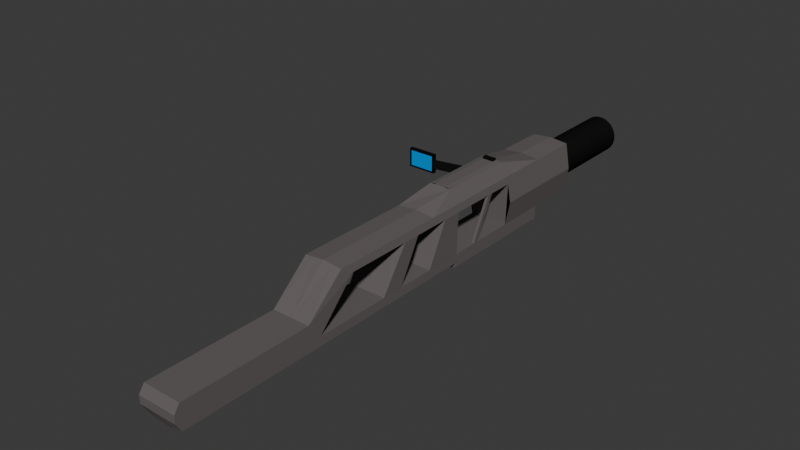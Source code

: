 # Source: GravityGun.blend  (saved by Blender 4.0.36; exported with 4.5.12 LTS)
import bpy
from mathutils import Matrix  # noqa: F401  (used for matrix-valued properties, if any)

bpy.ops.wm.read_factory_settings(use_empty=True)
scene = bpy.context.scene
scene.name = 'Scene'

# ---- collections
col_collection = bpy.data.collections.new('Collection'); scene.collection.children.link(col_collection)

# ---- materials (node trees are filled in below, after node groups)
mat_base = bpy.data.materials.new('Base')
mat_base.use_transparent_shadow = False
mat_base.diffuse_color = (0.1413, 0.1255, 0.1243, 1.0)
mat_display = bpy.data.materials.new('Display')
mat_display.use_transparent_shadow = False
mat_display.diffuse_color = (0.0, 0.3092, 0.8003, 1.0)
mat_secondary = bpy.data.materials.new('Secondary')
mat_secondary.use_transparent_shadow = False
mat_secondary.diffuse_color = (0.007981, 0.007981, 0.007981, 1.0)

# ---- material node trees

# ---- world
world_world = bpy.data.worlds.new('World'); scene.world = world_world
world_world.use_nodes = True; world_world.node_tree.nodes.clear()
_N = world_world.node_tree.nodes; _L = world_world.node_tree.links
n0 = _N.new('ShaderNodeOutputWorld'); n0.name = 'World Output'; n0.location = (300, 300)
n1 = _N.new('ShaderNodeBackground'); n1.name = 'Background'; n1.location = (10, 300)
n1.inputs[0].default_value = (0.05088, 0.05088, 0.05088, 1.0)
_L.new(n1.outputs[0], n0.inputs[0])
n0.is_active_output = True
world_world.color = (0.05088, 0.05088, 0.05088)
world_world.use_sun_shadow = False
world_world.sun_shadow_jitter_overblur = 0.0

# ---- meshes
me_cube_002 = bpy.data.meshes.new('Cube.002')
me_cube_002.from_pydata([(0.8082, -0.08733, -0.8841), (0.8082, -0.08733, 0.9348), (0.8082, 1.262, -0.8841), (0.8082, 1.262, 0.9348), (0.0, 2.558, 0.6973), (0.0, 1.292, 0.6973), (0.1566, 2.558, 0.6839), (0.1566, 1.292, 0.6839), (0.3071, 2.558, 0.6442), (0.3071, 1.292, 0.6442), (0.4458, 2.558, 0.5798), (0.4458, 1.292, 0.5798), (0.5674, 2.558, 0.4931), (0.5674, 1.292, 0.4931), (0.6672, 2.558, 0.3874), (0.6672, 1.292, 0.3874), (0.7414, 2.558, 0.2669), (0.7414, 1.292, 0.2669), (0.7871, 2.558, 0.136), (0.7871, 1.292, 0.136), (0.8025, 2.558, 7.62e-08), (0.8025, 1.292, -7.62e-08), (0.7871, 2.558, -0.136), (0.7871, 1.292, -0.136), (0.7414, 2.558, -0.2669), (0.7414, 1.292, -0.2669), (0.6672, 2.558, -0.3874), (0.6672, 1.292, -0.3874), (0.5674, 2.558, -0.4931), (0.5674, 1.292, -0.4931), (0.4458, 2.558, -0.5798), (0.4458, 1.292, -0.5798), (0.3071, 2.558, -0.6442), (0.3071, 1.292, -0.6442), (0.1566, 2.558, -0.6839), (0.1566, 1.292, -0.6839), (0.0, 2.558, -0.6973), (0.0, 1.292, -0.6973), (0.8082, 1.262, 0.9348), (0.8082, -0.08733, 0.9348), (1.0, 1.262, 0.0), (1.0, -0.08733, 0.0), (0.0, 1.262, -1.0), (0.0, 1.262, 1.0), (0.0, -0.08733, -0.8835), (0.0, -0.08733, 1.0), (0.0, -0.08733, 0.0), (0.0, 1.262, 0.0), (0.8082, 0.5872, -0.8841), (0.8082, 0.5872, 0.9348), (1.0, 0.5872, 0.0), (0.0, 0.5872, 1.0), (0.0, 0.5872, -1.0), (0.0, -0.08733, -1.502), (0.8055, -0.08733, -1.367), (0.0, 0.5872, -1.502), (0.8055, 0.5872, -1.367), (0.0, -1.092, -0.8835), (0.8082, -1.092, -0.8841), (0.0, -1.092, -1.502), (0.8055, -1.092, -1.367), (0.8642, -0.08733, 0.6621), (0.0, -0.08733, 0.7083), (0.8642, 0.5872, 0.6621), (0.8082, -1.097, 0.9348), (0.0, -1.097, 1.0), (0.8642, -1.097, 0.6621), (0.0, -1.097, 0.7083), (0.4704, -0.08733, 1.372), (0.8082, -0.1524, 0.9348), (0.4704, -1.097, 1.372), (0.8642, -0.1524, 0.6621), (0.4041, -0.08733, -0.8838), (0.4041, -0.08733, 0.9674), (0.5, -0.08733, 0.0), (0.4041, 0.5872, 0.9674), (0.4041, 0.5872, -0.942), (0.403, -0.08733, -1.502), (0.403, 0.5872, -1.502), (0.4041, -1.092, -0.8838), (0.403, -1.092, -1.502), (0.4321, -0.08733, 0.6852), (0.4041, -1.097, 0.9674), (0.4321, -1.097, 0.6852), (0.2352, -0.08733, 1.405), (0.2352, -1.097, 1.405), (0.8063, 0.5872, -1.214), (0.0, 0.5872, -1.343), (0.0, -0.08733, -1.306), (0.8063, -0.08733, -1.214), (0.0, -1.092, -1.306), (0.8063, -1.092, -1.214), (0.4033, -1.092, -1.306), (0.4033, 0.5872, -1.325), (0.4041, -1.839, -0.8838), (0.8082, -1.839, -0.8841), (0.8063, -1.839, -1.214), (0.4041, -1.844, 0.9674), (0.0, -1.844, 1.0), (0.8082, -1.844, 0.9348), (0.8642, -1.844, 0.6621), (0.4321, -1.844, 0.6852), (0.0, -1.839, -0.8835), (0.0, -1.839, -1.306), (0.4033, -1.839, -1.306), (0.8082, -1.347, 0.9348), (0.4041, -1.347, 0.9674), (0.4321, -1.347, 0.6852), (0.8642, -1.347, 0.6621), (0.0, -1.347, 1.0), (0.0, -1.603, -0.8835), (0.4041, -1.603, -0.8838), (0.0, -1.603, -1.306), (0.4033, -1.603, -1.306), (0.8082, -1.603, -0.8841), (0.8063, -1.603, -1.214), (0.4041, -3.093, -0.8838), (0.8082, -3.093, -0.8841), (0.8063, -3.093, -1.214), (0.4041, -3.099, 0.9674), (0.0, -3.099, 1.0), (0.8082, -3.099, 0.9348), (0.8642, -2.942, 0.6621), (0.0, -2.942, 0.7083), (0.4321, -2.942, 0.6852), (0.0, -3.093, -0.8835), (0.0, -3.093, -1.306), (0.4033, -3.093, -1.306), (0.0, -2.072, 0.7083), (0.4321, -2.072, 0.6852), (0.0, -2.072, 1.0), (0.4041, -2.072, 0.9674), (0.8082, -2.072, 0.9348), (0.8642, -2.072, 0.6621), (0.8063, -2.42, -1.214), (0.4033, -2.42, -1.306), (0.0, -2.42, -0.8835), (0.4041, -2.42, -0.8838), (0.0, -2.42, -1.306), (0.8082, -2.42, -0.8841), (0.4033, -2.12, -1.306), (0.4041, -2.12, -0.8838), (0.0, -2.12, -1.306), (0.8082, -2.12, -0.8841), (0.8063, -2.12, -1.214), (0.0, -2.12, -0.8835), (0.4044, -3.61, -0.5929), (0.8082, -4.127, -0.8841), (0.8063, -4.127, -1.214), (0.0, -4.127, -0.8835), (0.0, -4.127, -1.306), (0.4033, -4.127, -1.306), (0.8063, -3.61, -1.214), (0.4033, -3.61, -1.306), (0.8082, -3.61, -0.8841), (0.0, -3.61, -1.306), (0.0, -3.61, -0.8835), (0.4041, -3.61, -0.8838), (0.4047, -4.127, -0.302), (0.8088, -4.127, -0.3023), (0.000594, -4.127, -0.3016), (0.8088, -3.61, -0.3023), (0.000594, -3.61, -0.3016), (0.4047, -3.61, -0.302), (0.4033, -3.44, -1.306), (0.0, -3.44, -0.8835), (0.4041, -3.44, -0.8838), (0.8063, -3.44, -1.214), (0.8082, -3.44, -0.8841), (0.0, -3.44, -1.306), (0.4041, -5.323, -0.8838), (0.8082, -5.323, -0.8841), (0.8063, -5.323, -1.214), (0.0, -5.323, -0.8835), (0.0, -5.323, -1.306), (0.4033, -5.323, -1.306), (0.4047, -5.323, -0.302), (0.8088, -5.323, -0.3023), (0.000594, -5.323, -0.3016), (0.0, -4.127, -0.5926), (0.0, -3.61, -0.5926), (0.8085, -4.127, -0.5932), (0.0, -5.323, -0.5926), (0.8085, -5.323, -0.5932), (0.4044, -5.323, -0.5929), (0.4041, -5.396, -0.8838), (0.8082, -5.396, -0.8841), (0.0, -5.396, -0.8835), (0.8085, -5.396, -0.5932), (0.0, -5.396, -0.5926), (0.4044, -5.396, -0.5929), (0.4041, -1.762, 0.9674), (0.4321, -1.762, 0.6852), (0.8642, -1.762, 0.6621), (0.0, -1.762, 1.0), (0.8082, -1.762, 0.9348), (-0.8082, -0.08733, -0.8841), (-0.8082, -0.08733, 0.9348), (-0.8082, 1.262, -0.8841), (-0.8082, 1.262, 0.9348), (-0.1566, 2.558, 0.6839), (-0.1566, 1.292, 0.6839), (-0.3071, 2.558, 0.6442), (-0.3071, 1.292, 0.6442), (-0.4458, 2.558, 0.5798), (-0.4458, 1.292, 0.5798), (-0.5674, 2.558, 0.4931), (-0.5674, 1.292, 0.4931), (-0.6672, 2.558, 0.3874), (-0.6672, 1.292, 0.3874), (-0.7414, 2.558, 0.2669), (-0.7414, 1.292, 0.2669), (-0.7871, 2.558, 0.136), (-0.7871, 1.292, 0.136), (-0.8025, 2.558, 7.62e-08), (-0.8025, 1.292, -7.62e-08), (-0.7871, 2.558, -0.136), (-0.7871, 1.292, -0.136), (-0.7414, 2.558, -0.2669), (-0.7414, 1.292, -0.2669), (-0.6672, 2.558, -0.3874), (-0.6672, 1.292, -0.3874), (-0.5674, 2.558, -0.4931), (-0.5674, 1.292, -0.4931), (-0.4458, 2.558, -0.5798), (-0.4458, 1.292, -0.5798), (-0.3071, 2.558, -0.6442), (-0.3071, 1.292, -0.6442), (-0.1566, 2.558, -0.6839), (-0.1566, 1.292, -0.6839), (-0.8082, 1.262, 0.9348), (-0.8082, -0.08733, 0.9348), (-1.0, 1.262, 0.0), (-1.0, -0.08733, 0.0), (-0.8082, 0.5872, -0.8841), (-0.8082, 0.5872, 0.9348), (-1.0, 0.5872, 0.0), (-0.8055, -0.08733, -1.367), (-0.8055, 0.5872, -1.367), (-0.8082, -1.092, -0.8841), (-0.8055, -1.092, -1.367), (-0.8642, -0.08733, 0.6621), (-0.8642, 0.5872, 0.6621), (-0.8082, -1.097, 0.9348), (-0.8642, -1.097, 0.6621), (-0.4704, -0.08733, 1.372), (-0.4704, -1.097, 1.372), (-0.4041, -0.08733, -0.8838), (-0.4041, -0.08733, 0.9674), (-0.5, -0.08733, 0.0), (-0.4041, 0.5872, 0.9674), (-0.4041, 0.5872, -0.942), (-0.403, -0.08733, -1.502), (-0.403, 0.5872, -1.502), (-0.4041, -1.092, -0.8838), (-0.403, -1.092, -1.502), (-0.4321, -0.08733, 0.6852), (-0.4041, -1.097, 0.9674), (-0.4321, -1.097, 0.6852), (-0.2352, -0.08733, 1.405), (-0.2352, -1.097, 1.405), (-0.8063, 0.5872, -1.214), (-0.8063, -0.08733, -1.214), (-0.8063, -1.092, -1.214), (-0.4033, -1.092, -1.306), (-0.4033, 0.5872, -1.325), (-0.4041, -1.839, -0.8838), (-0.8082, -1.839, -0.8841), (-0.8063, -1.839, -1.214), (-0.4041, -1.844, 0.9674), (-0.8082, -1.844, 0.9348), (-0.8642, -1.844, 0.6621), (-0.4321, -1.844, 0.6852), (-0.4033, -1.839, -1.306), (-0.8082, -1.347, 0.9348), (-0.4041, -1.347, 0.9674), (-0.4321, -1.347, 0.6852), (-0.8642, -1.347, 0.6621), (-0.4041, -1.603, -0.8838), (-0.4033, -1.603, -1.306), (-0.8082, -1.603, -0.8841), (-0.8063, -1.603, -1.214), (-0.4041, -3.093, -0.8838), (-0.8082, -3.093, -0.8841), (-0.8063, -3.093, -1.214), (-0.4041, -3.099, 0.9674), (-0.8082, -3.099, 0.9348), (-0.8642, -2.942, 0.6621), (-0.4321, -2.942, 0.6852), (-0.4033, -3.093, -1.306), (-0.4321, -2.072, 0.6852), (-0.4041, -2.072, 0.9674), (-0.8082, -2.072, 0.9348), (-0.8642, -2.072, 0.6621), (-0.8063, -2.42, -1.214), (-0.4033, -2.42, -1.306), (-0.4041, -2.42, -0.8838), (-0.8082, -2.42, -0.8841), (-0.4033, -2.12, -1.306), (-0.4041, -2.12, -0.8838), (-0.8082, -2.12, -0.8841), (-0.8063, -2.12, -1.214), (-0.4044, -3.61, -0.5929), (-0.8082, -4.127, -0.8841), (-0.8063, -4.127, -1.214), (-0.4033, -4.127, -1.306), (-0.8063, -3.61, -1.214), (-0.4033, -3.61, -1.306), (-0.8082, -3.61, -0.8841), (-0.4041, -3.61, -0.8838), (-0.4047, -4.127, -0.302), (-0.8088, -4.127, -0.3023), (-0.000594, -4.127, -0.3016), (-0.8088, -3.61, -0.3023), (-0.000594, -3.61, -0.3016), (-0.4047, -3.61, -0.302), (-0.4033, -3.44, -1.306), (-0.4041, -3.44, -0.8838), (-0.8063, -3.44, -1.214), (-0.8082, -3.44, -0.8841), (-0.4041, -5.323, -0.8838), (-0.8082, -5.323, -0.8841), (-0.8063, -5.323, -1.214), (-0.4033, -5.323, -1.306), (-0.4047, -5.323, -0.302), (-0.8088, -5.323, -0.3023), (-0.000594, -5.323, -0.3016), (-0.8085, -4.127, -0.5932), (-0.8085, -5.323, -0.5932), (-0.4044, -5.323, -0.5929), (-0.4041, -5.396, -0.8838), (-0.8082, -5.396, -0.8841), (-0.8085, -5.396, -0.5932), (-0.4044, -5.396, -0.5929), (-0.4041, -1.762, 0.9674), (-0.4321, -1.762, 0.6852), (-0.8642, -1.762, 0.6621), (-0.8082, -1.762, 0.9348), (-0.03475, -1.844, 0.6852), (-0.03475, -1.805, 0.6794), (0.03738, -1.844, 0.6852), (0.03738, -1.805, 0.6794), (-0.3882, -1.914, 0.4022), (0.009113, -1.957, 0.3964), (0.4741, -1.914, 0.6846), (0.08124, -1.957, 0.3964), (0.2305, -1.941, 0.681), (0.07939, -1.957, 0.6788), (-0.3901, -1.914, 0.6846), (0.007261, -1.957, 0.6788), (0.476, -1.914, 0.4022), (0.2324, -1.941, 0.3986), (0.8082, -1.554, 0.9348), (0.4041, -1.554, 0.9674), (0.4321, -1.554, 0.6852), (0.8642, -1.554, 0.6621), (0.0, -1.554, 1.0), (-0.8082, -1.554, 0.9348), (-0.4041, -1.554, 0.9674), (-0.4321, -1.554, 0.6852), (-0.8642, -1.554, 0.6621), (0.1885, -1.844, 0.6852), (0.1885, -1.347, 0.6852), (0.1885, -1.788, 0.6816), (0.4041, -1.59, 0.9674), (0.4321, -1.59, 0.6852), (0.8642, -1.59, 0.6621), (0.0, -1.59, 1.0), (-0.4041, -1.59, 0.9674), (-0.4321, -1.59, 0.6852), (-0.8642, -1.59, 0.6621), (0.8082, -1.59, 0.9348), (-0.8082, -1.59, 0.9348), (0.4339, -1.59, 0.4028), (0.4339, -1.761, 0.4028), (-0.4302, -1.59, 0.4028), (-0.4302, -1.761, 0.4028), (-0.0329, -1.843, 0.397), (-0.4302, -1.347, 0.4028), (0.1903, -1.347, 0.4028), (0.03923, -1.843, 0.397), (0.1903, -1.788, 0.3992), (0.4339, -1.347, 0.4028), (0.4339, -1.554, 0.4028), (-0.4302, -1.554, 0.4028), (0.1903, -1.568, 0.401), (0.1903, -1.605, 0.4007), (0.05863, -1.882, 0.6791), (-0.409, -1.839, 0.4025), (-0.0135, -1.882, 0.6791), (0.06049, -1.882, 0.3967), (0.2116, -1.865, 0.3989), (0.2097, -1.865, 0.6813), (-0.01164, -1.882, 0.3967), (-0.4108, -1.839, 0.6849), (0.4552, -1.839, 0.4025), (0.4533, -1.839, 0.6849), (0.06049, -1.84, -0.05284), (0.03923, -1.83, -0.05254), (-0.0329, -1.83, -0.05254), (-0.01164, -1.84, -0.05284), (0.06049, -1.878, 0.267), (0.03923, -1.846, 0.2673), (-0.0329, -1.846, 0.2673), (-0.01164, -1.878, 0.267), (0.06049, -1.875, 0.1585), (-0.0329, -1.845, 0.1588), (0.03923, -1.845, 0.1588), (-0.01164, -1.875, 0.1585), (0.06049, -1.869, 0.05284), (-0.0329, -1.84, 0.05313), (0.03923, -1.84, 0.05313), (-0.01164, -1.869, 0.05284), (0.4704, -0.1524, 1.372), (0.2352, -0.1524, 1.405), (0.4321, -0.1524, 0.6852), (-0.8642, -0.1524, 0.6621), (-0.8082, -0.1524, 0.9348), (-0.4704, -0.1524, 1.372), (-0.2352, -0.1524, 1.405), (-0.4321, -0.1524, 0.6852), (0.2352, -0.08733, 1.474), (0.2352, -0.1524, 1.474), (-0.2352, -0.08733, 1.474), (-0.2352, -0.1524, 1.474), (0.1691, -1.097, 1.405), (0.1691, -0.08733, 1.405), (0.1691, -0.1524, 1.405), (0.1691, -0.08733, 1.474), (0.1691, -0.1524, 1.474), (-0.1645, -1.097, 1.405), (-0.1645, -0.08733, 1.405), (-0.1645, -0.1524, 1.405), (-0.1645, -0.08733, 1.474), (-0.1645, -0.1524, 1.474), (0.2352, -0.08733, 1.488), (0.2352, -0.1524, 1.488), (-0.1645, -0.08733, 1.488), (-0.2352, -0.08733, 1.488), (-0.2352, -0.1524, 1.488), (-0.1645, -0.1524, 1.488), (0.1691, -0.08733, 1.488), (0.1691, -0.1524, 1.488), (0.8642, -0.4968, 0.6621), (0.8082, -0.4968, 0.9348), (0.4704, -0.4968, 1.372), (0.2352, -0.4968, 1.405), (0.4321, -0.4968, 0.6852), (-0.8642, -0.4968, 0.6621), (-0.8082, -0.4968, 0.9348), (-0.4704, -0.4968, 1.372), (-0.2352, -0.4968, 1.405), (-0.4321, -0.4968, 0.6852), (0.1691, -0.4968, 1.405), (-0.1645, -0.4968, 1.405), (0.1691, -0.4248, 1.405), (-0.1645, -0.4248, 1.405), (0.8642, -0.4248, 0.6621), (0.8082, -0.4248, 0.9348), (0.4704, -0.4248, 1.372), (0.2352, -0.4248, 1.405), (0.4321, -0.4248, 0.6852), (-0.8642, -0.4239, 0.6621), (-0.8082, -0.2372, 0.9348), (-0.4704, -0.4248, 1.372), (-0.2352, -0.4248, 1.405), (-0.4321, -0.4248, 0.6852), (-0.8055, -0.7476, -1.367), (-0.8082, -0.7476, -0.8841), (-0.4041, -0.7476, -0.8838), (-0.403, -0.7476, -1.502), (-0.8063, -0.7476, -1.214), (0.8082, 0.917, -0.8841), (0.4041, 0.917, -0.8838), (-0.8082, -0.7445, -0.8841), (-0.8055, -0.7445, -1.367), (-0.4041, -0.7445, -0.8838), (-0.403, -0.7445, -1.502), (-0.8063, -0.7445, -1.214), (0.8055, -0.7451, -1.367), (0.4041, -0.7451, -0.8838), (0.403, -0.7451, -1.502), (0.8063, -0.7451, -1.214), (0.8082, -0.7451, -0.8841), (-0.8082, -0.6786, -0.8841), (-0.8055, -0.6786, -1.367), (-0.4041, -0.6786, -0.8838), (-0.403, -0.6786, -1.502), (-0.8063, -0.6786, -1.214), (0.8082, -0.6786, -0.8841), (0.8055, -0.6786, -1.367), (0.4041, -0.6786, -0.8838), (0.403, -0.6786, -1.502), (0.8063, -0.6786, -1.214), (-2.005, -0.3748, 0.8414), (-2.005, -0.3748, 1.118), (-2.005, -0.4248, 0.8414), (-2.005, -0.4248, 1.118), (-3.206, -0.3748, 0.8396), (-3.206, -0.4248, 0.8396), (-3.207, -0.3748, 1.117), (-3.207, -0.4248, 1.117), (-2.006, -0.3748, 1.342), (-2.006, -0.4248, 1.342), (-3.207, -0.3748, 1.34), (-3.207, -0.4248, 1.34), (-2.004, -0.3748, 0.6549), (-2.004, -0.4248, 0.6549), (-3.206, -0.3748, 0.6531), (-3.206, -0.4248, 0.6531), (-3.118, -0.3748, 1.117), (-3.118, -0.4248, 1.117), (-3.118, -0.4248, 0.8398), (-3.118, -0.3748, 0.8398), (-3.119, -0.3748, 1.34), (-3.119, -0.4248, 1.34), (-3.118, -0.4248, 0.6533), (-3.118, -0.3748, 0.6533), (-2.09, -0.4248, 1.118), (-2.089, -0.3748, 0.8413), (-2.09, -0.4248, 1.342), (-2.089, -0.3748, 0.6548), (-2.09, -0.3748, 1.118), (-2.089, -0.4248, 0.8413), (-2.09, -0.3748, 1.342), (-2.089, -0.4248, 0.6548), (-2.006, -0.3748, 1.275), (-2.006, -0.4248, 1.275), (-3.207, -0.4248, 1.273), (-3.207, -0.3748, 1.273), (-3.119, -0.3748, 1.273), (-3.119, -0.4248, 1.273), (-2.09, -0.3748, 1.275), (-2.09, -0.4248, 1.275), (-2.004, -0.3748, 0.7221), (-3.206, -0.3748, 0.7203), (-2.004, -0.4248, 0.7221), (-3.206, -0.4248, 0.7203), (-3.118, -0.4248, 0.7204), (-3.118, -0.3748, 0.7204), (-2.089, -0.4248, 0.722), (-2.089, -0.3748, 0.722), (-0.8642, -0.2356, 0.6656), (-0.7601, -0.4239, 0.6649), (-0.7601, -0.4968, 0.6649), (-0.7042, -0.7476, -0.8812), (-0.7042, -0.7445, -0.8812), (-0.7042, -0.6786, -0.8812), (0.7581, -0.4248, 0.665), (0.7581, -0.4968, 0.665), (0.7021, -0.7451, -0.8812), (0.7021, -0.6786, -0.8812)], [(38, 39), (230, 231)], [(47, 43, 3, 40), (63, 49, 1, 61), (93, 86, 56, 78), (4, 5, 7, 6), (6, 7, 9, 8), (8, 9, 11, 10), (10, 11, 13, 12), (12, 13, 15, 14), (14, 15, 17, 16), (16, 17, 19, 18), (18, 19, 21, 20), (20, 21, 23, 22), (22, 23, 25, 24), (24, 25, 27, 26), (26, 27, 29, 28), (28, 29, 31, 30), (30, 31, 33, 32), (32, 33, 35, 34), (34, 35, 37, 36), (11, 3, 13), (4, 6, 8, 10, 12, 14, 16, 18, 20, 22, 24, 26, 28, 30, 32, 34, 36), (48, 50, 41, 0), (42, 47, 40, 2), (72, 74, 46, 44), (75, 51, 45, 73), (447, 443, 66, 83), (5, 43, 3, 11, 9, 7), (17, 15, 13, 3, 40, 21, 19), (21, 40, 2, 29, 27, 25, 23), (35, 33, 31, 2, 42, 37), (3, 43, 51, 75, 49), (2, 40, 50, 48), (42, 2, 48, 76, 52), (40, 3, 49, 63, 50), (78, 56, 54, 77), (88, 53, 59, 90), (88, 87, 55, 53), (86, 89, 54, 56), (92, 90, 59, 80), (481, 479, 60, 80), (72, 44, 57, 79, 480, 491, 473), (482, 483, 58, 91), (74, 81, 62, 46), (50, 63, 61, 41), (112, 113, 104, 103), (45, 62, 67, 65), (443, 444, 64, 66), (455, 460, 414, 427), (241, 416, 417, 197), (82, 64, 70, 85), (69, 1, 68, 413), (425, 430, 260, 246, 70, 85), (1, 73, 84, 68), (445, 446, 85, 70), (110, 112, 103, 102), (41, 61, 81, 74), (483, 480, 79, 58), (91, 92, 80, 60), (55, 78, 77, 53), (62, 81, 415, 461, 447, 83, 67), (49, 75, 73, 1), (0, 41, 74, 72), (87, 93, 78, 55), (52, 76, 93, 87), (111, 110, 102, 94), (479, 482, 91, 60), (195, 191, 97, 99), (48, 0, 89, 86), (44, 52, 87, 88), (44, 88, 90, 57), (76, 48, 86, 93), (137, 136, 125, 116), (131, 130, 120, 119), (135, 134, 118, 127), (128, 129, 124, 123), (192, 193, 100, 101), (191, 194, 98, 97), (115, 114, 95, 96), (114, 111, 94, 95), (113, 115, 96, 104), (193, 195, 99, 100), (66, 64, 105, 108), (82, 65, 109, 106), (83, 66, 108, 107), (64, 82, 106, 105), (92, 91, 115, 113), (58, 79, 111, 114), (91, 58, 114, 115), (79, 57, 110, 111), (57, 90, 112, 110), (90, 92, 113, 112), (58, 114, 108, 66), (111, 110, 108, 114), (57, 79, 58, 66, 83, 67), (124, 119, 120, 123), (122, 121, 119, 124), (152, 154, 147, 148), (153, 152, 148, 151), (138, 135, 127, 126), (133, 132, 121, 122), (136, 138, 126, 125), (139, 137, 116, 117), (132, 131, 119, 121), (130, 128, 123, 120), (134, 139, 117, 118), (129, 133, 122, 124), (101, 100, 133, 129), (99, 97, 131, 132), (100, 99, 132, 133), (97, 98, 130, 131), (144, 143, 139, 134), (143, 141, 137, 139), (145, 142, 138, 136), (142, 140, 135, 138), (140, 144, 134, 135), (141, 145, 136, 137), (94, 102, 145, 141), (104, 96, 144, 140), (103, 104, 140, 142), (102, 103, 142, 145), (95, 94, 141, 143), (96, 95, 143, 144), (143, 139, 133, 100), (133, 139, 137, 136, 128, 129), (149, 150, 174, 173), (158, 160, 178, 176), (156, 155, 150, 149), (180, 179, 160, 162), (155, 153, 151, 150), (154, 157, 146, 163, 161), (168, 166, 157, 154), (169, 164, 153, 155), (166, 165, 156, 157), (165, 169, 155, 156), (164, 167, 152, 153), (167, 168, 154, 152), (163, 162, 160, 158), (161, 163, 158, 159), (147, 154, 161, 159, 181), (151, 148, 172, 175), (159, 158, 176, 177), (146, 180, 162, 163), (118, 117, 168, 167), (127, 118, 167, 164), (125, 126, 169, 165), (116, 125, 165, 166), (126, 127, 164, 169), (117, 116, 166, 168), (121, 161, 154, 168, 122), (119, 121, 161, 163, 162, 120), (165, 168, 166), (124, 123, 165, 166, 168, 122), (171, 170, 175, 172), (170, 173, 174, 175), (182, 184, 176, 178), (184, 183, 177, 176), (181, 159, 177, 183), (148, 147, 171, 172), (179, 149, 173, 182), (150, 151, 175, 174), (160, 179, 182, 178), (147, 181, 183, 171), (173, 170, 185, 187), (184, 182, 189, 190), (157, 156, 180, 146), (156, 149, 179, 180), (185, 186, 188, 190), (187, 185, 190, 189), (170, 171, 186, 185), (182, 173, 187, 189), (183, 184, 190, 188), (171, 183, 188, 186), (178, 176, 177, 188, 190, 189), (177, 188, 183), (172, 171, 186), (185, 187, 174, 175), (185, 175, 172, 186), (143, 100, 101, 361, 340, 338, 272, 271, 300, 299, 145, 141), (366, 371, 195, 193), (364, 367, 194, 191), (365, 366, 193, 192), (338, 272, 335, 339), (371, 364, 191, 195), (47, 232, 199, 43), (242, 241, 197, 235), (265, 253, 238, 261), (4, 200, 201, 5), (200, 202, 203, 201), (202, 204, 205, 203), (204, 206, 207, 205), (206, 208, 209, 207), (208, 210, 211, 209), (210, 212, 213, 211), (212, 214, 215, 213), (214, 216, 217, 215), (216, 218, 219, 217), (218, 220, 221, 219), (220, 222, 223, 221), (222, 224, 225, 223), (224, 226, 227, 225), (226, 228, 229, 227), (228, 36, 37, 229), (205, 207, 199), (4, 36, 228, 226, 224, 222, 220, 218, 216, 214, 212, 210, 208, 206, 204, 202, 200), (234, 196, 233, 236), (42, 198, 232, 47), (247, 44, 46, 249), (250, 248, 45, 51), (452, 258, 244, 448), (5, 201, 203, 205, 199, 43), (211, 213, 215, 232, 199, 207, 209), (215, 217, 219, 221, 223, 198, 232), (229, 37, 42, 198, 225, 227), (199, 235, 250, 51, 43), (198, 234, 236, 232), (42, 52, 251, 234, 198), (232, 236, 242, 235, 199), (253, 252, 237, 238), (261, 238, 237, 262), (264, 255, 59, 90), (470, 255, 240, 467), (247, 486, 476, 469, 254, 57, 44), (471, 263, 239, 468), (249, 46, 62, 256), (236, 233, 241, 242), (112, 103, 273, 279), (448, 244, 243, 449), (463, 464, 418, 417), (245, 418, 419, 259), (257, 260, 246, 243), (417, 418, 245, 197), (427, 414, 422, 429), (197, 245, 259, 248), (450, 246, 260, 451), (233, 249, 256, 241), (468, 239, 254, 469), (53, 59, 255, 470, 477, 487, 252), (263, 240, 255, 264), (55, 53, 252, 253), (62, 67, 258, 452, 466, 420, 256), (235, 197, 248, 250), (196, 247, 249, 233), (87, 55, 253, 265), (52, 87, 265, 251), (278, 266, 102, 110), (467, 240, 263, 471), (337, 270, 269, 334), (234, 261, 262, 196), (251, 265, 261, 234), (296, 282, 125, 136), (291, 285, 120, 130), (295, 289, 284, 294), (128, 123, 288, 290), (335, 272, 271, 336), (334, 269, 98, 194), (281, 268, 267, 280), (280, 267, 266, 278), (279, 273, 268, 281), (336, 271, 270, 337), (244, 277, 274, 243), (257, 275, 109, 65), (258, 276, 277, 244), (243, 274, 275, 257), (264, 279, 281, 263), (239, 280, 278, 254), (263, 281, 280, 239), (254, 278, 110, 57), (90, 112, 279, 264), (239, 244, 277, 280), (278, 280, 277, 110), (110, 108, 107, 276, 277), (57, 67, 258, 244, 239, 254), (288, 123, 120, 285), (287, 288, 285, 286), (306, 304, 303, 308), (307, 305, 304, 306), (138, 126, 289, 295), (293, 287, 286, 292), (297, 283, 282, 296), (292, 286, 285, 291), (294, 284, 283, 297), (290, 288, 287, 293), (272, 290, 293, 271), (270, 292, 291, 269), (271, 293, 292, 270), (269, 291, 130, 98), (301, 294, 297, 300), (300, 297, 296, 299), (142, 138, 295, 298), (298, 295, 294, 301), (299, 296, 136, 145), (266, 299, 145, 102), (273, 298, 301, 268), (103, 142, 298, 273), (267, 300, 299, 266), (268, 301, 300, 267), (300, 271, 293, 297), (293, 290, 128, 136, 296, 297), (310, 324, 326, 312), (180, 314, 312, 179), (155, 150, 305, 307), (308, 313, 315, 302, 309), (319, 308, 309, 317), (169, 155, 307, 316), (317, 309, 156, 165), (316, 307, 306, 318), (318, 306, 308, 319), (315, 310, 312, 314), (313, 311, 310, 315), (303, 327, 311, 313, 308), (305, 323, 322, 304), (311, 325, 324, 310), (302, 315, 314, 180), (284, 318, 319, 283), (289, 316, 318, 284), (282, 317, 165, 125), (126, 169, 316, 289), (283, 319, 317, 282), (286, 287, 319, 308, 313), (285, 120, 314, 315, 313, 286), (165, 317, 319), (288, 287, 319, 317, 165, 123), (321, 322, 323, 320), (320, 323, 174, 173), (182, 326, 324, 329), (329, 324, 325, 328), (327, 328, 325, 311), (304, 322, 321, 303), (150, 174, 323, 305), (312, 326, 182, 179), (303, 321, 328, 327), (173, 187, 330, 320), (329, 333, 189, 182), (309, 302, 180, 156), (330, 333, 332, 331), (187, 189, 333, 330), (320, 330, 331, 321), (328, 332, 333, 329), (321, 331, 332, 328), (326, 189, 333, 332, 325, 324), (325, 328, 332), (322, 331, 321), (330, 323, 174, 187), (330, 331, 322, 323), (370, 336, 337, 372), (368, 334, 194, 367), (369, 335, 336, 370), (372, 337, 334, 368), (361, 340, 341, 363), (391, 395, 350, 351), (390, 391, 351, 345), (392, 387, 347, 346), (388, 393, 343, 342), (349, 348, 342, 343), (346, 347, 345, 351), (347, 349, 343, 345), (344, 346, 351, 350), (393, 390, 345, 343), (396, 392, 346, 344), (274, 357, 358, 275), (276, 359, 360, 277), (275, 358, 356, 109), (277, 360, 357, 274), (105, 106, 353, 352), (107, 108, 355, 354), (106, 109, 356, 353), (108, 105, 352, 355), (335, 369, 375, 376), (387, 389, 349, 347), (101, 361, 363, 192), (359, 276, 378, 384), (394, 388, 342, 348), (357, 372, 368, 358), (359, 369, 370, 360), (358, 368, 367, 356), (360, 370, 372, 357), (352, 353, 364, 371), (354, 355, 366, 365), (353, 356, 367, 364), (355, 352, 371, 366), (373, 386, 385, 383), (383, 385, 379, 382), (374, 381, 386, 373), (375, 384, 378, 379, 385, 386, 381, 380, 377, 376), (365, 192, 374, 373), (389, 394, 348, 349), (354, 365, 373, 383), (369, 359, 384, 375), (362, 107, 382, 379), (107, 354, 383, 382), (276, 362, 379, 378), (395, 396, 344, 350), (374, 192, 396, 395), (339, 335, 394, 389), (335, 376, 388, 394), (341, 339, 389, 387), (192, 363, 392, 396), (411, 409, 397, 398), (376, 377, 393, 388), (363, 341, 387, 392), (380, 381, 391, 390), (381, 374, 395, 391), (399, 398, 397, 400), (412, 410, 399, 400), (409, 412, 400, 397), (410, 411, 398, 399), (377, 380, 402, 403), (390, 393, 404, 401), (393, 377, 403, 404), (380, 390, 401, 402), (403, 402, 407, 406), (401, 404, 408, 405), (404, 403, 406, 408), (402, 401, 405, 407), (406, 407, 411, 410), (405, 408, 412, 409), (408, 406, 410, 412), (407, 405, 409, 411), (105, 64, 70, 352), (243, 274, 357, 246), (51, 75, 49, 68, 84, 426, 431, 259, 245, 235, 250), (68, 49, 39), (245, 235, 231), (68, 84, 414, 413), (458, 69, 413, 459), (61, 1, 69, 71), (81, 61, 71, 415), (423, 424, 439, 438), (414, 84, 421, 422), (431, 259, 423, 433), (259, 419, 424, 423), (84, 426, 428, 421), (434, 429, 428, 433), (432, 427, 429, 434), (456, 455, 427, 432), (465, 456, 432, 419), (419, 432, 434, 424), (434, 433, 437, 440), (426, 431, 433, 428), (442, 436, 435, 441), (439, 440, 437, 438), (421, 428, 441, 435), (422, 421, 435, 436), (428, 429, 442, 441), (424, 434, 440, 439), (429, 422, 436, 442), (433, 423, 438, 437), (260, 430, 454, 451), (430, 425, 453, 454), (64, 444, 445, 70), (464, 450, 451, 465), (243, 246, 450, 449), (462, 448, 449, 463), (466, 452, 448, 462), (459, 460, 446, 445), (425, 85, 446, 453), (457, 458, 444, 443), (461, 457, 443, 447), (415, 71, 457, 461), (71, 69, 458, 457), (413, 414, 460, 459), (417, 416, 494, 495), (418, 464, 465, 419), (451, 454, 456, 465), (454, 453, 455, 456), (444, 458, 459, 445), (449, 450, 464, 463), (453, 446, 460, 455), (475, 467, 471, 478), (474, 468, 469, 476), (478, 471, 468, 474), (477, 470, 467, 475), (0, 72, 473, 472), (487, 477, 475, 485), (488, 478, 474, 484), (484, 474, 476, 486), (485, 475, 478, 488), (490, 493, 482, 479), (489, 491, 480, 483), (493, 489, 483, 482), (492, 490, 479, 481), (237, 485, 488, 262), (196, 484, 486, 247), (262, 488, 484, 196), (252, 487, 485, 237), (472, 473, 491, 489), (550, 549, 548, 551), (462, 448, 544, 543), (256, 420, 466, 462, 542, 416, 241), (241, 196, 233), (0, 61, 41), (497, 496, 542, 463), (527, 526, 502, 503), (462, 463, 542), (463, 417, 495, 497), (498, 499, 501, 500), (541, 534, 506, 521), (512, 511, 501, 499), (510, 513, 498, 500), (515, 514, 504, 505), (533, 527, 503, 520), (530, 529, 504, 514), (529, 528, 505, 504), (517, 516, 509, 508), (534, 536, 507, 506), (538, 537, 509, 516), (537, 535, 508, 509), (540, 538, 516, 525), (521, 525, 516, 517), (532, 530, 514, 524), (528, 531, 515, 505), (520, 524, 514, 515), (522, 519, 513, 510), (535, 539, 517, 508), (496, 497, 518, 523), (495, 494, 519, 522), (503, 502, 524, 520), (526, 532, 524, 502), (506, 507, 525, 521), (536, 540, 525, 507), (531, 533, 520, 515), (539, 541, 521, 517), (495, 522, 532, 526), (501, 511, 531, 528), (522, 510, 530, 532), (500, 501, 528, 529), (510, 500, 529, 530), (518, 497, 527, 533), (497, 495, 526, 527), (513, 519, 541, 539), (496, 523, 540, 536), (498, 513, 539, 535), (512, 538, 540, 523, 518, 533, 531, 511), (499, 498, 535, 537), (512, 499, 537, 538), (494, 496, 536, 534), (519, 494, 534, 541), (496, 494, 416, 542), (89, 0, 489, 493), (54, 89, 493, 490), (53, 77, 492, 481, 80, 59), (77, 54, 490, 492), (547, 543, 544, 545, 546), (484, 462, 543, 547), (468, 474, 546, 545), (474, 484, 547, 546), (448, 468, 545, 544), (443, 457, 489, 483), (489, 483, 550, 551), (550, 483, 443, 549), (443, 457, 548, 549), (551, 548, 457, 489), (462, 484, 474, 468, 448), (246, 357, 358, 356, 353, 352, 70)])
me_cube_002.polygons.foreach_set('material_index', [0, 0, 0, 2, 2, 2, 2, 2, 2, 2, 2, 2, 2, 2, 2, 2, 2, 2, 2, 0, 2, 0, 0, 0, 0, 0, 0, 0, 0, 0, 0, 0, 0, 0, 0, 0, 0, 0, 0, 0, 0, 0, 0, 0, 0, 0, 0, 0, 0, 0, 0, 0, 0, 0, 0, 0, 0, 0, 0, 0, 0, 0, 0, 0, 0, 0, 0, 0, 0, 0, 0, 0, 0, 0, 0, 0, 0, 0, 0, 0, 0, 0, 0, 0, 0, 0, 0, 0, 0, 0, 0, 0, 0, 0, 0, 0, 0, 0, 0, 0, 0, 0, 0, 0, 0, 0, 0, 0, 0, 0, 0, 0, 0, 0, 0, 0, 0, 0, 0, 0, 0, 0, 0, 0, 0, 0, 0, 0, 0, 0, 0, 0, 0, 0, 0, 0, 0, 0, 0, 0, 0, 0, 0, 0, 0, 0, 0, 0, 0, 0, 0, 0, 0, 0, 0, 0, 0, 0, 0, 0, 0, 0, 0, 0, 0, 0, 0, 0, 0, 0, 0, 0, 0, 0, 0, 0, 0, 0, 0, 0, 0, 0, 0, 0, 0, 0, 2, 2, 2, 2, 2, 2, 2, 2, 2, 2, 2, 2, 2, 2, 2, 2, 0, 2, 0, 0, 0, 0, 0, 0, 0, 0, 0, 0, 0, 0, 0, 0, 0, 0, 0, 0, 0, 0, 0, 0, 0, 0, 0, 0, 0, 2, 0, 0, 0, 0, 0, 0, 0, 0, 0, 0, 0, 0, 0, 0, 0, 0, 0, 0, 0, 0, 0, 0, 0, 0, 0, 0, 0, 0, 0, 0, 0, 0, 0, 0, 0, 0, 0, 0, 0, 0, 0, 0, 0, 0, 0, 0, 0, 0, 0, 0, 0, 0, 0, 0, 0, 0, 0, 0, 0, 0, 0, 0, 0, 0, 0, 0, 0, 0, 0, 0, 0, 0, 0, 0, 0, 0, 0, 0, 0, 0, 0, 0, 0, 0, 0, 0, 0, 0, 0, 0, 0, 0, 0, 0, 0, 0, 0, 0, 0, 0, 0, 0, 0, 0, 0, 0, 0, 0, 0, 0, 0, 0, 0, 0, 0, 0, 0, 2, 2, 0, 2, 0, 0, 0, 0, 2, 0, 0, 0, 0, 0, 0, 0, 0, 0, 2, 0, 0, 2, 2, 0, 0, 0, 0, 0, 0, 0, 0, 2, 2, 2, 2, 2, 0, 2, 2, 0, 2, 0, 2, 2, 0, 2, 0, 0, 2, 2, 0, 2, 2, 2, 2, 2, 2, 2, 2, 2, 2, 2, 2, 2, 2, 2, 2, 2, 2, 0, 0, 0, 0, 0, 0, 0, 0, 0, 2, 2, 2, 2, 2, 2, 2, 0, 0, 2, 2, 2, 2, 2, 2, 2, 2, 2, 2, 2, 0, 0, 0, 0, 0, 0, 0, 0, 0, 0, 0, 0, 0, 0, 2, 0, 0, 0, 0, 0, 0, 0, 0, 0, 0, 0, 0, 0, 0, 0, 0, 0, 0, 0, 0, 0, 0, 0, 0, 0, 0, 0, 0, 0, 2, 2, 0, 2, 2, 2, 2, 2, 2, 2, 2, 2, 2, 2, 2, 2, 2, 2, 2, 2, 2, 2, 2, 2, 2, 2, 2, 2, 2, 2, 2, 2, 2, 2, 2, 2, 2, 2, 2, 2, 2, 1, 2, 2, 2, 2, 2, 0, 0, 0, 0, 0, 0, 0, 0, 0, 0, 0, 0, 0, 0, 0, 0])
_uv = me_cube_002.uv_layers.new(name='UVMap')
_uv.uv.foreach_set('vector', [0.5, 0.375, 0.625, 0.375, 0.625, 0.5, 0.5, 0.5, 0.5885, 0.625, 0.625, 0.625, 0.625, 0.75, 0.5885, 0.75, 0.3125, 0.625, 0.375, 0.625, 0.375, 0.625, 0.3125, 0.625, 1.0, 0.5, 1.0, 1.0, 0.9688, 1.0, 0.9688, 0.5, 0.9688, 0.5, 0.9688, 1.0, 0.9375, 1.0, 0.9375, 0.5, 0.9375, 0.5, 0.9375, 1.0, 0.9062, 1.0, 0.9062, 0.5, 0.9062, 0.5, 0.9062, 1.0, 0.875, 1.0, 0.875, 0.5, 0.875, 0.5, 0.875, 1.0, 0.8438, 1.0, 0.8438, 0.5, 0.8438, 0.5, 0.8438, 1.0, 0.8125, 1.0, 0.8125, 0.5, 0.8125, 0.5, 0.8125, 1.0, 0.7812, 1.0, 0.7812, 0.5, 0.7812, 0.5, 0.7812, 1.0, 0.75, 1.0, 0.75, 0.5, 0.75, 0.5, 0.75, 1.0, 0.7188, 1.0, 0.7188, 0.5, 0.7188, 0.5, 0.7188, 1.0, 0.6875, 1.0, 0.6875, 0.5, 0.6875, 0.5, 0.6875, 1.0, 0.6562, 1.0, 0.6562, 0.5, 0.6562, 0.5, 0.6562, 1.0, 0.625, 1.0, 0.625, 0.5, 0.625, 0.5, 0.625, 1.0, 0.5938, 1.0, 0.5938, 0.5, 0.5938, 0.5, 0.5938, 1.0, 0.5625, 1.0, 0.5625, 0.5, 0.5625, 0.5, 0.5625, 1.0, 0.5312, 1.0, 0.5312, 0.5, 0.5312, 0.5, 0.5312, 1.0, 0.5, 1.0, 0.5, 0.5, 0.0, 0.0, 0.0, 0.0, 0.0, 0.0, 1.0, 0.5, 0.9688, 0.5, 0.9375, 0.5, 0.9062, 0.5, 0.875, 0.5, 0.8438, 0.5, 0.8125, 0.5, 0.7812, 0.5, 0.75, 0.5, 0.7188, 0.5, 0.6875, 0.5, 0.6562, 0.5, 0.625, 0.5, 0.5938, 0.5, 0.5625, 0.5, 0.5312, 0.5, 0.5, 0.5, 0.375, 0.625, 0.5, 0.625, 0.5, 0.75, 0.375, 0.75, 0.375, 0.375, 0.5, 0.375, 0.5, 0.5, 0.375, 0.5, 0.375, 0.8125, 0.5, 0.8125, 0.5, 0.875, 0.375, 0.875, 0.6875, 0.625, 0.75, 0.625, 0.75, 0.75, 0.6875, 0.75, 0.5885, 0.8125, 0.5885, 0.75, 0.5885, 0.75, 0.5885, 0.8125, 0.0, 0.0, 0.0, 0.0, 0.0, 0.0, 0.0, 0.0, 0.0, 0.0, 0.0, 0.0, 0.0, 0.0, 0.0, 0.0, 0.0, 0.0, 0.0, 0.0, 0.0, 0.0, 0.0, 0.0, 0.0, 0.0, 0.0, 0.0, 0.0, 0.0, 0.0, 0.0, 0.0, 0.0, 0.0, 0.0, 0.0, 0.0, 0.0, 0.0, 0.0, 0.0, 0.0, 0.0, 0.0, 0.0, 0.0, 0.0, 0.0, 0.0, 0.0, 0.0, 0.625, 0.5, 0.75, 0.5, 0.75, 0.625, 0.6875, 0.625, 0.625, 0.625, 0.375, 0.5, 0.5, 0.5, 0.5, 0.625, 0.375, 0.625, 0.25, 0.5, 0.375, 0.5, 0.375, 0.625, 0.3125, 0.625, 0.25, 0.625, 0.5, 0.5, 0.625, 0.5, 0.625, 0.625, 0.5885, 0.625, 0.5, 0.625, 0.3125, 0.625, 0.375, 0.625, 0.375, 0.75, 0.3125, 0.75, 0.0, 0.0, 0.0, 0.0, 0.0, 0.0, 0.0, 0.0, 0.0, 0.0, 0.0, 0.0, 0.0, 0.0, 0.0, 0.0, 0.375, 0.625, 0.375, 0.75, 0.375, 0.75, 0.375, 0.625, 0.375, 0.8125, 0.375, 0.875, 0.375, 0.875, 0.375, 0.8125, 0.3125, 0.75, 0.375, 0.75, 0.375, 0.75, 0.3125, 0.75, 0.375, 0.8125, 0.375, 0.875, 0.375, 0.875, 0.375, 0.8125, 0.375, 0.8125, 0.375, 0.8125, 0.375, 0.8125, 0.375, 0.75, 0.375, 0.75, 0.375, 0.75, 0.375, 0.75, 0.5, 0.8125, 0.5885, 0.8125, 0.5885, 0.875, 0.5, 0.875, 0.5, 0.625, 0.5885, 0.625, 0.5885, 0.75, 0.5, 0.75, 0.375, 0.875, 0.375, 0.8125, 0.375, 0.8125, 0.375, 0.875, 0.0, 0.0, 0.0, 0.0, 0.0, 0.0, 0.0, 0.0, 0.5885, 0.75, 0.625, 0.75, 0.625, 0.75, 0.5885, 0.75, 0.6875, 0.75, 0.6875, 0.75, 0.6875, 0.75, 0.6875, 0.75, 0.5885, 0.75, 0.5885, 0.75, 0.625, 0.75, 0.625, 0.75, 0.625, 0.8125, 0.625, 0.75, 0.625, 0.75, 0.625, 0.8125, 0.625, 0.75, 0.625, 0.75, 0.625, 0.75, 0.625, 0.75, 0.0, 0.0, 0.0, 0.0, 0.0, 0.0, 0.0, 0.0, 0.0, 0.0, 0.0, 0.0, 0.625, 0.75, 0.6875, 0.75, 0.6875, 0.75, 0.625, 0.75, 0.625, 0.75, 0.6875, 0.75, 0.6875, 0.75, 0.625, 0.75, 0.0, 0.0, 0.0, 0.0, 0.0, 0.0, 0.0, 0.0, 0.5, 0.75, 0.5885, 0.75, 0.5885, 0.8125, 0.5, 0.8125, 0.375, 0.75, 0.375, 0.8125, 0.375, 0.8125, 0.375, 0.75, 0.375, 0.75, 0.375, 0.8125, 0.375, 0.8125, 0.375, 0.75, 0.25, 0.625, 0.3125, 0.625, 0.3125, 0.75, 0.25, 0.75, 0.5885, 0.875, 0.5885, 0.8125, 0.5885, 0.8125, 0.5885, 0.8125, 0.5885, 0.8125, 0.5885, 0.8125, 0.5885, 0.875, 0.625, 0.625, 0.6875, 0.625, 0.6875, 0.75, 0.625, 0.75, 0.375, 0.75, 0.5, 0.75, 0.5, 0.8125, 0.375, 0.8125, 0.25, 0.625, 0.3125, 0.625, 0.3125, 0.625, 0.25, 0.625, 0.25, 0.625, 0.3125, 0.625, 0.3125, 0.625, 0.25, 0.625, 0.375, 0.8125, 0.375, 0.875, 0.375, 0.875, 0.375, 0.8125, 0.375, 0.75, 0.375, 0.75, 0.375, 0.75, 0.375, 0.75, 0.625, 0.75, 0.625, 0.8125, 0.625, 0.8125, 0.625, 0.75, 0.375, 0.625, 0.375, 0.75, 0.375, 0.75, 0.375, 0.625, 0.0, 0.0, 0.0, 0.0, 0.0, 0.0, 0.0, 0.0, 0.0, 0.0, 0.0, 0.0, 0.0, 0.0, 0.0, 0.0, 0.3125, 0.625, 0.375, 0.625, 0.375, 0.625, 0.3125, 0.625, 0.375, 0.8125, 0.375, 0.875, 0.375, 0.875, 0.375, 0.8125, 0.625, 0.8125, 0.625, 0.875, 0.625, 0.875, 0.625, 0.8125, 0.375, 0.8125, 0.375, 0.75, 0.375, 0.75, 0.375, 0.8125, 0.5885, 0.875, 0.5885, 0.8125, 0.5885, 0.8125, 0.5885, 0.875, 0.5885, 0.8125, 0.5885, 0.75, 0.5885, 0.75, 0.5885, 0.8125, 0.625, 0.8125, 0.625, 0.875, 0.625, 0.875, 0.625, 0.8125, 0.375, 0.75, 0.375, 0.75, 0.375, 0.75, 0.375, 0.75, 0.375, 0.75, 0.375, 0.8125, 0.375, 0.8125, 0.375, 0.75, 0.375, 0.8125, 0.375, 0.75, 0.375, 0.75, 0.375, 0.8125, 0.5885, 0.75, 0.625, 0.75, 0.625, 0.75, 0.5885, 0.75, 0.5885, 0.75, 0.625, 0.75, 0.625, 0.75, 0.5885, 0.75, 0.625, 0.8125, 0.625, 0.875, 0.625, 0.875, 0.625, 0.8125, 0.5885, 0.8125, 0.5885, 0.75, 0.5885, 0.75, 0.5885, 0.8125, 0.625, 0.75, 0.625, 0.8125, 0.625, 0.8125, 0.625, 0.75, 0.375, 0.8125, 0.375, 0.75, 0.375, 0.75, 0.375, 0.8125, 0.375, 0.75, 0.375, 0.8125, 0.375, 0.8125, 0.375, 0.75, 0.375, 0.75, 0.375, 0.75, 0.375, 0.75, 0.375, 0.75, 0.375, 0.8125, 0.375, 0.875, 0.375, 0.875, 0.375, 0.8125, 0.0, 0.0, 0.0, 0.0, 0.0, 0.0, 0.0, 0.0, 0.375, 0.875, 0.375, 0.8125, 0.375, 0.8125, 0.375, 0.875, 0.375, 0.75, 0.375, 0.75, 0.5885, 0.75, 0.5885, 0.75, 0.0, 0.0, 0.0, 0.0, 0.0, 0.0, 0.0, 0.0, 0.0, 0.0, 0.0, 0.0, 0.0, 0.0, 0.0, 0.0, 0.0, 0.0, 0.0, 0.0, 0.5885, 0.8125, 0.625, 0.8125, 0.625, 0.875, 0.5885, 0.875, 0.5885, 0.75, 0.625, 0.75, 0.625, 0.8125, 0.5885, 0.8125, 0.375, 0.75, 0.375, 0.75, 0.375, 0.75, 0.375, 0.75, 0.375, 0.8125, 0.375, 0.75, 0.375, 0.75, 0.375, 0.8125, 0.375, 0.875, 0.375, 0.8125, 0.375, 0.8125, 0.375, 0.875, 0.5885, 0.75, 0.625, 0.75, 0.625, 0.75, 0.5885, 0.75, 0.0, 0.0, 0.0, 0.0, 0.0, 0.0, 0.0, 0.0, 0.375, 0.75, 0.375, 0.8125, 0.375, 0.8125, 0.375, 0.75, 0.625, 0.75, 0.625, 0.8125, 0.625, 0.8125, 0.625, 0.75, 0.0, 0.0, 0.0, 0.0, 0.0, 0.0, 0.0, 0.0, 0.375, 0.75, 0.375, 0.75, 0.375, 0.75, 0.375, 0.75, 0.5885, 0.8125, 0.5885, 0.75, 0.5885, 0.75, 0.5885, 0.8125, 0.5885, 0.8125, 0.5885, 0.75, 0.5885, 0.75, 0.5885, 0.8125, 0.625, 0.75, 0.625, 0.8125, 0.625, 0.8125, 0.625, 0.75, 0.5885, 0.75, 0.625, 0.75, 0.625, 0.75, 0.5885, 0.75, 0.625, 0.8125, 0.625, 0.875, 0.625, 0.875, 0.625, 0.8125, 0.375, 0.75, 0.375, 0.75, 0.375, 0.75, 0.375, 0.75, 0.375, 0.75, 0.375, 0.8125, 0.375, 0.8125, 0.375, 0.75, 0.0, 0.0, 0.0, 0.0, 0.0, 0.0, 0.0, 0.0, 0.375, 0.875, 0.375, 0.8125, 0.375, 0.8125, 0.375, 0.875, 0.375, 0.8125, 0.375, 0.75, 0.375, 0.75, 0.375, 0.8125, 0.375, 0.8125, 0.375, 0.875, 0.375, 0.875, 0.375, 0.8125, 0.375, 0.8125, 0.375, 0.875, 0.375, 0.875, 0.375, 0.8125, 0.375, 0.8125, 0.375, 0.75, 0.375, 0.75, 0.375, 0.8125, 0.375, 0.875, 0.375, 0.8125, 0.375, 0.8125, 0.375, 0.875, 0.0, 0.0, 0.0, 0.0, 0.0, 0.0, 0.0, 0.0, 0.375, 0.75, 0.375, 0.8125, 0.375, 0.8125, 0.375, 0.75, 0.375, 0.75, 0.375, 0.75, 0.375, 0.75, 0.375, 0.75, 0.375, 0.75, 0.375, 0.75, 0.5885, 0.75, 0.5885, 0.75, 0.0, 0.0, 0.0, 0.0, 0.0, 0.0, 0.0, 0.0, 0.0, 0.0, 0.0, 0.0, 0.0, 0.0, 0.0, 0.0, 0.0, 0.0, 0.0, 0.0, 0.375, 0.8125, 0.375, 0.875, 0.375, 0.875, 0.375, 0.8125, 0.0, 0.0, 0.0, 0.0, 0.0, 0.0, 0.0, 0.0, 0.0, 0.0, 0.0, 0.0, 0.0, 0.0, 0.0, 0.0, 0.375, 0.875, 0.375, 0.8125, 0.375, 0.8125, 0.375, 0.875, 0.375, 0.75, 0.375, 0.8125, 0.375, 0.8125, 0.375, 0.8125, 0.375, 0.75, 0.375, 0.75, 0.375, 0.8125, 0.375, 0.8125, 0.375, 0.75, 0.375, 0.875, 0.375, 0.8125, 0.375, 0.8125, 0.375, 0.875, 0.375, 0.8125, 0.375, 0.875, 0.375, 0.875, 0.375, 0.8125, 0.0, 0.0, 0.0, 0.0, 0.0, 0.0, 0.0, 0.0, 0.375, 0.8125, 0.375, 0.75, 0.375, 0.75, 0.375, 0.8125, 0.375, 0.75, 0.375, 0.75, 0.375, 0.75, 0.375, 0.75, 0.375, 0.8125, 0.375, 0.875, 0.375, 0.875, 0.375, 0.8125, 0.375, 0.75, 0.375, 0.8125, 0.375, 0.8125, 0.375, 0.75, 0.375, 0.75, 0.375, 0.75, 0.375, 0.75, 0.375, 0.75, 0.375, 0.75, 0.375, 0.8125, 0.375, 0.75, 0.375, 0.75, 0.375, 0.8125, 0.375, 0.75, 0.375, 0.8125, 0.375, 0.8125, 0.375, 0.75, 0.375, 0.8125, 0.375, 0.875, 0.375, 0.875, 0.375, 0.8125, 0.375, 0.75, 0.375, 0.75, 0.375, 0.75, 0.375, 0.75, 0.375, 0.8125, 0.375, 0.75, 0.375, 0.75, 0.375, 0.8125, 0.0, 0.0, 0.0, 0.0, 0.0, 0.0, 0.0, 0.0, 0.375, 0.8125, 0.375, 0.875, 0.375, 0.875, 0.375, 0.8125, 0.375, 0.875, 0.375, 0.8125, 0.375, 0.8125, 0.375, 0.875, 0.375, 0.75, 0.375, 0.8125, 0.375, 0.8125, 0.375, 0.75, 0.0, 0.0, 0.0, 0.0, 0.0, 0.0, 0.0, 0.0, 0.0, 0.0, 0.0, 0.0, 0.0, 0.0, 0.0, 0.0, 0.0, 0.0, 0.0, 0.0, 0.0, 0.0, 0.375, 0.875, 0.375, 0.75, 0.375, 0.8125, 0.5885, 0.8125, 0.5885, 0.875, 0.375, 0.875, 0.375, 0.8125, 0.375, 0.75, 0.0, 0.0, 0.375, 0.75, 0.375, 0.8125, 0.375, 0.8125, 0.375, 0.75, 0.375, 0.8125, 0.375, 0.875, 0.375, 0.875, 0.375, 0.8125, 0.375, 0.875, 0.375, 0.8125, 0.375, 0.8125, 0.375, 0.875, 0.375, 0.8125, 0.375, 0.75, 0.375, 0.75, 0.375, 0.8125, 0.375, 0.75, 0.375, 0.75, 0.375, 0.75, 0.375, 0.75, 0.375, 0.75, 0.375, 0.75, 0.375, 0.75, 0.375, 0.75, 0.0, 0.0, 0.0, 0.0, 0.0, 0.0, 0.0, 0.0, 0.375, 0.875, 0.375, 0.8125, 0.375, 0.8125, 0.375, 0.875, 0.0, 0.0, 0.0, 0.0, 0.0, 0.0, 0.0, 0.0, 0.375, 0.75, 0.375, 0.75, 0.375, 0.75, 0.375, 0.75, 0.375, 0.875, 0.375, 0.8125, 0.375, 0.8125, 0.375, 0.875, 0.375, 0.8125, 0.375, 0.875, 0.375, 0.875, 0.375, 0.8125, 0.375, 0.8125, 0.375, 0.875, 0.375, 0.875, 0.375, 0.8125, 0.0, 0.0, 0.0, 0.0, 0.0, 0.0, 0.0, 0.0, 0.375, 0.8125, 0.375, 0.75, 0.375, 0.75, 0.375, 0.8125, 0.375, 0.875, 0.375, 0.8125, 0.375, 0.8125, 0.375, 0.875, 0.375, 0.8125, 0.375, 0.75, 0.375, 0.75, 0.375, 0.8125, 0.0, 0.0, 0.0, 0.0, 0.0, 0.0, 0.0, 0.0, 0.375, 0.75, 0.375, 0.8125, 0.375, 0.8125, 0.375, 0.75, 0.375, 0.75, 0.375, 0.75, 0.375, 0.75, 0.375, 0.75, 0.0, 0.0, 0.0, 0.0, 0.0, 0.0, 0.0, 0.0, 0.0, 0.0, 0.0, 0.0, 0.0, 0.0, 0.0, 0.0, 0.0, 0.0, 0.375, 0.75, 0.375, 0.75, 0.375, 0.75, 0.375, 0.8125, 0.375, 0.875, 0.375, 0.875, 0.375, 0.8125, 0.0, 0.0, 0.0, 0.0, 0.0, 0.0, 0.0, 0.0, 0.0, 0.0, 0.0, 0.0, 0.0, 0.0, 0.0, 0.0, 0.0, 0.0, 0.0, 0.0, 0.0, 0.0, 0.0, 0.0, 0.0, 0.0, 0.0, 0.0, 0.0, 0.0, 0.0, 0.0, 0.5885, 0.75, 0.625, 0.75, 0.625, 0.75, 0.5885, 0.75, 0.625, 0.8125, 0.625, 0.875, 0.625, 0.875, 0.625, 0.8125, 0.5885, 0.8125, 0.5885, 0.75, 0.5885, 0.75, 0.5885, 0.8125, 0.5885, 0.8125, 0.5885, 0.8125, 0.5885, 0.8125, 0.5885, 0.8125, 0.625, 0.75, 0.625, 0.8125, 0.625, 0.8125, 0.625, 0.75, 0.5, 0.375, 0.5, 0.5, 0.625, 0.5, 0.625, 0.375, 0.5885, 0.625, 0.5885, 0.75, 0.625, 0.75, 0.625, 0.625, 0.3125, 0.625, 0.3125, 0.625, 0.375, 0.625, 0.375, 0.625, 1.0, 0.5, 0.9688, 0.5, 0.9688, 1.0, 1.0, 1.0, 0.9688, 0.5, 0.9375, 0.5, 0.9375, 1.0, 0.9688, 1.0, 0.9375, 0.5, 0.9062, 0.5, 0.9062, 1.0, 0.9375, 1.0, 0.9062, 0.5, 0.875, 0.5, 0.875, 1.0, 0.9062, 1.0, 0.875, 0.5, 0.8438, 0.5, 0.8438, 1.0, 0.875, 1.0, 0.8438, 0.5, 0.8125, 0.5, 0.8125, 1.0, 0.8438, 1.0, 0.8125, 0.5, 0.7812, 0.5, 0.7812, 1.0, 0.8125, 1.0, 0.7812, 0.5, 0.75, 0.5, 0.75, 1.0, 0.7812, 1.0, 0.75, 0.5, 0.7188, 0.5, 0.7188, 1.0, 0.75, 1.0, 0.7188, 0.5, 0.6875, 0.5, 0.6875, 1.0, 0.7188, 1.0, 0.6875, 0.5, 0.6562, 0.5, 0.6562, 1.0, 0.6875, 1.0, 0.6562, 0.5, 0.625, 0.5, 0.625, 1.0, 0.6562, 1.0, 0.625, 0.5, 0.5938, 0.5, 0.5938, 1.0, 0.625, 1.0, 0.5938, 0.5, 0.5625, 0.5, 0.5625, 1.0, 0.5938, 1.0, 0.5625, 0.5, 0.5312, 0.5, 0.5312, 1.0, 0.5625, 1.0, 0.5312, 0.5, 0.5, 0.5, 0.5, 1.0, 0.5312, 1.0, 0.0, 0.0, 0.0, 0.0, 0.0, 0.0, 1.0, 0.5, 0.5, 0.5, 0.5312, 0.5, 0.5625, 0.5, 0.5938, 0.5, 0.625, 0.5, 0.6562, 0.5, 0.6875, 0.5, 0.7188, 0.5, 0.75, 0.5, 0.7812, 0.5, 0.8125, 0.5, 0.8438, 0.5, 0.875, 0.5, 0.9062, 0.5, 0.9375, 0.5, 0.9688, 0.5, 0.375, 0.625, 0.375, 0.75, 0.5, 0.75, 0.5, 0.625, 0.375, 0.375, 0.375, 0.5, 0.5, 0.5, 0.5, 0.375, 0.375, 0.8125, 0.375, 0.875, 0.5, 0.875, 0.5, 0.8125, 0.6875, 0.625, 0.6875, 0.75, 0.75, 0.75, 0.75, 0.625, 0.5885, 0.8125, 0.5885, 0.8125, 0.5885, 0.75, 0.5885, 0.75, 0.0, 0.0, 0.0, 0.0, 0.0, 0.0, 0.0, 0.0, 0.0, 0.0, 0.0, 0.0, 0.0, 0.0, 0.0, 0.0, 0.0, 0.0, 0.0, 0.0, 0.0, 0.0, 0.0, 0.0, 0.0, 0.0, 0.0, 0.0, 0.0, 0.0, 0.0, 0.0, 0.0, 0.0, 0.0, 0.0, 0.0, 0.0, 0.0, 0.0, 0.0, 0.0, 0.0, 0.0, 0.0, 0.0, 0.0, 0.0, 0.0, 0.0, 0.0, 0.0, 0.625, 0.5, 0.625, 0.625, 0.6875, 0.625, 0.75, 0.625, 0.75, 0.5, 0.375, 0.5, 0.375, 0.625, 0.5, 0.625, 0.5, 0.5, 0.25, 0.5, 0.25, 0.625, 0.3125, 0.625, 0.375, 0.625, 0.375, 0.5, 0.5, 0.5, 0.5, 0.625, 0.5885, 0.625, 0.625, 0.625, 0.625, 0.5, 0.3125, 0.625, 0.3125, 0.75, 0.375, 0.75, 0.375, 0.625, 0.375, 0.625, 0.375, 0.625, 0.375, 0.75, 0.375, 0.75, 0.375, 0.8125, 0.375, 0.8125, 0.375, 0.875, 0.375, 0.875, 0.3125, 0.75, 0.3125, 0.75, 0.375, 0.75, 0.375, 0.75, 0.375, 0.8125, 0.375, 0.8125, 0.375, 0.8125, 0.375, 0.8125, 0.375, 0.8125, 0.375, 0.875, 0.375, 0.875, 0.375, 0.75, 0.375, 0.75, 0.375, 0.75, 0.375, 0.75, 0.5, 0.8125, 0.5, 0.875, 0.5885, 0.875, 0.5885, 0.8125, 0.5, 0.625, 0.5, 0.75, 0.5885, 0.75, 0.5885, 0.625, 0.375, 0.875, 0.375, 0.875, 0.375, 0.8125, 0.375, 0.8125, 0.5885, 0.75, 0.5885, 0.75, 0.625, 0.75, 0.625, 0.75, 0.625, 0.75, 0.625, 0.75, 0.625, 0.75, 0.625, 0.75, 0.625, 0.75, 0.625, 0.75, 0.6875, 0.75, 0.6875, 0.75, 0.625, 0.8125, 0.625, 0.8125, 0.625, 0.75, 0.625, 0.75, 0.625, 0.75, 0.625, 0.75, 0.625, 0.75, 0.625, 0.75, 0.6875, 0.75, 0.6875, 0.75, 0.6875, 0.75, 0.6875, 0.75, 0.625, 0.75, 0.625, 0.75, 0.6875, 0.75, 0.6875, 0.75, 0.625, 0.75, 0.625, 0.75, 0.6875, 0.75, 0.6875, 0.75, 0.5, 0.75, 0.5, 0.8125, 0.5885, 0.8125, 0.5885, 0.75, 0.375, 0.75, 0.375, 0.75, 0.375, 0.8125, 0.375, 0.8125, 0.25, 0.75, 0.25, 0.75, 0.3125, 0.75, 0.3125, 0.75, 0.3125, 0.75, 0.3125, 0.75, 0.3125, 0.75, 0.375, 0.75, 0.375, 0.75, 0.375, 0.8125, 0.375, 0.8125, 0.25, 0.625, 0.25, 0.75, 0.3125, 0.75, 0.3125, 0.625, 0.5885, 0.875, 0.5885, 0.875, 0.5885, 0.8125, 0.5885, 0.8125, 0.5885, 0.8125, 0.5885, 0.8125, 0.5885, 0.8125, 0.625, 0.625, 0.625, 0.75, 0.6875, 0.75, 0.6875, 0.625, 0.375, 0.75, 0.375, 0.8125, 0.5, 0.8125, 0.5, 0.75, 0.25, 0.625, 0.25, 0.625, 0.3125, 0.625, 0.3125, 0.625, 0.25, 0.625, 0.25, 0.625, 0.3125, 0.625, 0.3125, 0.625, 0.375, 0.8125, 0.375, 0.8125, 0.375, 0.875, 0.375, 0.875, 0.375, 0.75, 0.375, 0.75, 0.375, 0.75, 0.375, 0.75, 0.625, 0.75, 0.625, 0.75, 0.625, 0.8125, 0.625, 0.8125, 0.375, 0.625, 0.375, 0.625, 0.375, 0.75, 0.375, 0.75, 0.3125, 0.625, 0.3125, 0.625, 0.375, 0.625, 0.375, 0.625, 0.375, 0.8125, 0.375, 0.8125, 0.375, 0.875, 0.375, 0.875, 0.625, 0.8125, 0.625, 0.8125, 0.625, 0.875, 0.625, 0.875, 0.375, 0.8125, 0.375, 0.8125, 0.375, 0.75, 0.375, 0.75, 0.5885, 0.875, 0.5885, 0.875, 0.5885, 0.8125, 0.5885, 0.8125, 0.5885, 0.8125, 0.5885, 0.8125, 0.5885, 0.75, 0.5885, 0.75, 0.625, 0.8125, 0.625, 0.8125, 0.625, 0.875, 0.625, 0.875, 0.375, 0.75, 0.375, 0.75, 0.375, 0.75, 0.375, 0.75, 0.375, 0.75, 0.375, 0.75, 0.375, 0.8125, 0.375, 0.8125, 0.375, 0.8125, 0.375, 0.8125, 0.375, 0.75, 0.375, 0.75, 0.5885, 0.75, 0.5885, 0.75, 0.625, 0.75, 0.625, 0.75, 0.5885, 0.75, 0.5885, 0.75, 0.625, 0.75, 0.625, 0.75, 0.625, 0.8125, 0.625, 0.8125, 0.625, 0.875, 0.625, 0.875, 0.5885, 0.8125, 0.5885, 0.8125, 0.5885, 0.75, 0.5885, 0.75, 0.625, 0.75, 0.625, 0.75, 0.625, 0.8125, 0.625, 0.8125, 0.375, 0.8125, 0.375, 0.8125, 0.375, 0.75, 0.375, 0.75, 0.375, 0.75, 0.375, 0.75, 0.375, 0.8125, 0.375, 0.8125, 0.375, 0.75, 0.375, 0.75, 0.375, 0.75, 0.375, 0.75, 0.375, 0.8125, 0.375, 0.8125, 0.375, 0.875, 0.375, 0.875, 0.375, 0.875, 0.375, 0.875, 0.375, 0.8125, 0.375, 0.8125, 0.375, 0.75, 0.5885, 0.75, 0.5885, 0.75, 0.375, 0.75, 0.0, 0.0, 0.0, 0.0, 0.0, 0.0, 0.0, 0.0, 0.0, 0.0, 0.0, 0.0, 0.0, 0.0, 0.0, 0.0, 0.0, 0.0, 0.0, 0.0, 0.0, 0.0, 0.0, 0.0, 0.0, 0.0, 0.0, 0.0, 0.0, 0.0, 0.5885, 0.8125, 0.5885, 0.875, 0.625, 0.875, 0.625, 0.8125, 0.5885, 0.75, 0.5885, 0.8125, 0.625, 0.8125, 0.625, 0.75, 0.375, 0.75, 0.375, 0.75, 0.375, 0.75, 0.375, 0.75, 0.375, 0.8125, 0.375, 0.8125, 0.375, 0.75, 0.375, 0.75, 0.375, 0.875, 0.375, 0.875, 0.375, 0.8125, 0.375, 0.8125, 0.5885, 0.75, 0.5885, 0.75, 0.625, 0.75, 0.625, 0.75, 0.375, 0.75, 0.375, 0.75, 0.375, 0.8125, 0.375, 0.8125, 0.625, 0.75, 0.625, 0.75, 0.625, 0.8125, 0.625, 0.8125, 0.375, 0.75, 0.375, 0.75, 0.375, 0.75, 0.375, 0.75, 0.5885, 0.8125, 0.5885, 0.8125, 0.5885, 0.75, 0.5885, 0.75, 0.5885, 0.8125, 0.5885, 0.8125, 0.5885, 0.75, 0.5885, 0.75, 0.625, 0.75, 0.625, 0.75, 0.625, 0.8125, 0.625, 0.8125, 0.5885, 0.75, 0.5885, 0.75, 0.625, 0.75, 0.625, 0.75, 0.625, 0.8125, 0.625, 0.8125, 0.625, 0.875, 0.625, 0.875, 0.375, 0.75, 0.375, 0.75, 0.375, 0.75, 0.375, 0.75, 0.375, 0.75, 0.375, 0.75, 0.375, 0.8125, 0.375, 0.8125, 0.375, 0.875, 0.375, 0.875, 0.375, 0.8125, 0.375, 0.8125, 0.375, 0.8125, 0.375, 0.8125, 0.375, 0.75, 0.375, 0.75, 0.375, 0.8125, 0.375, 0.8125, 0.375, 0.875, 0.375, 0.875, 0.375, 0.8125, 0.375, 0.8125, 0.375, 0.875, 0.375, 0.875, 0.375, 0.8125, 0.375, 0.8125, 0.375, 0.75, 0.375, 0.75, 0.375, 0.875, 0.375, 0.875, 0.375, 0.8125, 0.375, 0.8125, 0.375, 0.75, 0.375, 0.75, 0.375, 0.8125, 0.375, 0.8125, 0.375, 0.75, 0.375, 0.75, 0.375, 0.75, 0.375, 0.75, 0.375, 0.75, 0.5885, 0.75, 0.5885, 0.75, 0.375, 0.75, 0.0, 0.0, 0.0, 0.0, 0.0, 0.0, 0.0, 0.0, 0.0, 0.0, 0.0, 0.0, 0.375, 0.8125, 0.375, 0.8125, 0.375, 0.875, 0.375, 0.875, 0.0, 0.0, 0.0, 0.0, 0.0, 0.0, 0.0, 0.0, 0.375, 0.875, 0.375, 0.875, 0.375, 0.8125, 0.375, 0.8125, 0.375, 0.75, 0.375, 0.75, 0.375, 0.8125, 0.375, 0.8125, 0.375, 0.8125, 0.375, 0.75, 0.375, 0.75, 0.375, 0.8125, 0.375, 0.8125, 0.375, 0.875, 0.375, 0.875, 0.375, 0.8125, 0.375, 0.8125, 0.375, 0.8125, 0.375, 0.8125, 0.375, 0.875, 0.375, 0.875, 0.375, 0.8125, 0.375, 0.8125, 0.375, 0.75, 0.375, 0.75, 0.375, 0.75, 0.375, 0.75, 0.375, 0.75, 0.375, 0.75, 0.375, 0.8125, 0.375, 0.8125, 0.375, 0.875, 0.375, 0.875, 0.375, 0.75, 0.375, 0.75, 0.375, 0.8125, 0.375, 0.8125, 0.375, 0.75, 0.375, 0.75, 0.375, 0.75, 0.375, 0.75, 0.375, 0.75, 0.375, 0.8125, 0.375, 0.8125, 0.375, 0.75, 0.375, 0.75, 0.375, 0.75, 0.375, 0.75, 0.375, 0.8125, 0.375, 0.8125, 0.375, 0.8125, 0.375, 0.8125, 0.375, 0.875, 0.375, 0.875, 0.375, 0.75, 0.375, 0.75, 0.375, 0.75, 0.375, 0.75, 0.375, 0.8125, 0.375, 0.8125, 0.375, 0.75, 0.375, 0.75, 0.375, 0.8125, 0.375, 0.8125, 0.375, 0.875, 0.375, 0.875, 0.375, 0.875, 0.375, 0.875, 0.375, 0.8125, 0.375, 0.8125, 0.375, 0.75, 0.375, 0.75, 0.375, 0.8125, 0.375, 0.8125, 0.0, 0.0, 0.0, 0.0, 0.0, 0.0, 0.0, 0.0, 0.0, 0.0, 0.0, 0.0, 0.0, 0.0, 0.0, 0.0, 0.0, 0.0, 0.0, 0.0, 0.0, 0.0, 0.375, 0.875, 0.375, 0.8125, 0.375, 0.75, 0.5885, 0.8125, 0.0, 0.0, 0.375, 0.75, 0.375, 0.8125, 0.375, 0.875, 0.5885, 0.875, 0.375, 0.75, 0.375, 0.75, 0.375, 0.8125, 0.375, 0.8125, 0.375, 0.8125, 0.375, 0.8125, 0.375, 0.875, 0.375, 0.875, 0.375, 0.875, 0.375, 0.875, 0.375, 0.8125, 0.375, 0.8125, 0.375, 0.8125, 0.375, 0.8125, 0.375, 0.75, 0.375, 0.75, 0.375, 0.75, 0.375, 0.75, 0.375, 0.75, 0.375, 0.75, 0.375, 0.75, 0.375, 0.75, 0.375, 0.75, 0.375, 0.75, 0.375, 0.875, 0.375, 0.875, 0.375, 0.8125, 0.375, 0.8125, 0.0, 0.0, 0.0, 0.0, 0.0, 0.0, 0.0, 0.0, 0.375, 0.75, 0.375, 0.75, 0.375, 0.75, 0.375, 0.75, 0.375, 0.875, 0.375, 0.875, 0.375, 0.8125, 0.375, 0.8125, 0.375, 0.8125, 0.375, 0.8125, 0.375, 0.875, 0.375, 0.875, 0.375, 0.8125, 0.375, 0.8125, 0.375, 0.875, 0.375, 0.875, 0.375, 0.8125, 0.375, 0.8125, 0.375, 0.75, 0.375, 0.75, 0.375, 0.875, 0.375, 0.875, 0.375, 0.8125, 0.375, 0.8125, 0.375, 0.8125, 0.375, 0.8125, 0.375, 0.75, 0.375, 0.75, 0.375, 0.75, 0.375, 0.75, 0.375, 0.8125, 0.375, 0.8125, 0.375, 0.75, 0.375, 0.75, 0.375, 0.75, 0.375, 0.75, 0.0, 0.0, 0.0, 0.0, 0.0, 0.0, 0.0, 0.0, 0.0, 0.0, 0.0, 0.0, 0.0, 0.0, 0.0, 0.0, 0.0, 0.0, 0.375, 0.75, 0.375, 0.75, 0.375, 0.75, 0.375, 0.8125, 0.375, 0.8125, 0.375, 0.875, 0.375, 0.875, 0.0, 0.0, 0.0, 0.0, 0.0, 0.0, 0.0, 0.0, 0.5885, 0.75, 0.5885, 0.75, 0.625, 0.75, 0.625, 0.75, 0.625, 0.8125, 0.625, 0.8125, 0.625, 0.875, 0.625, 0.875, 0.5885, 0.8125, 0.5885, 0.8125, 0.5885, 0.75, 0.5885, 0.75, 0.625, 0.75, 0.625, 0.75, 0.625, 0.8125, 0.625, 0.8125, 0.5885, 0.8125, 0.5885, 0.8125, 0.5885, 0.8125, 0.5885, 0.8125, 0.5885, 0.8125, 0.5885, 0.8125, 0.5885, 0.8125, 0.5885, 0.8125, 0.5885, 0.8125, 0.5885, 0.8125, 0.5885, 0.8125, 0.5885, 0.8125, 0.5885, 0.8125, 0.5885, 0.8125, 0.5885, 0.8125, 0.5885, 0.8125, 0.5885, 0.8125, 0.5885, 0.8125, 0.5885, 0.8125, 0.5885, 0.8125, 0.5885, 0.8125, 0.5885, 0.8125, 0.5885, 0.8125, 0.5885, 0.8125, 0.5885, 0.8125, 0.5885, 0.8125, 0.5885, 0.8125, 0.5885, 0.8125, 0.5885, 0.8125, 0.5885, 0.8125, 0.5885, 0.8125, 0.5885, 0.8125, 0.5885, 0.8125, 0.5885, 0.8125, 0.5885, 0.8125, 0.5885, 0.8125, 0.5885, 0.8125, 0.5885, 0.8125, 0.5885, 0.8125, 0.5885, 0.8125, 0.5885, 0.8125, 0.5885, 0.8125, 0.5885, 0.8125, 0.5885, 0.8125, 0.625, 0.75, 0.625, 0.75, 0.625, 0.8125, 0.625, 0.8125, 0.5885, 0.8125, 0.5885, 0.8125, 0.5885, 0.75, 0.5885, 0.75, 0.625, 0.8125, 0.625, 0.8125, 0.625, 0.875, 0.625, 0.875, 0.5885, 0.75, 0.5885, 0.75, 0.625, 0.75, 0.625, 0.75, 0.625, 0.75, 0.625, 0.8125, 0.625, 0.8125, 0.625, 0.75, 0.5885, 0.8125, 0.5885, 0.75, 0.5885, 0.75, 0.5885, 0.8125, 0.625, 0.8125, 0.625, 0.875, 0.625, 0.875, 0.625, 0.8125, 0.5885, 0.75, 0.625, 0.75, 0.625, 0.75, 0.5885, 0.75, 0.5885, 0.8125, 0.5885, 0.8125, 0.5885, 0.8125, 0.5885, 0.8125, 0.0, 0.0, 0.0, 0.0, 0.0, 0.0, 0.0, 0.0, 0.5885, 0.8125, 0.5885, 0.8125, 0.5885, 0.8125, 0.5885, 0.8125, 0.5885, 0.8125, 0.5885, 0.8125, 0.5885, 0.8125, 0.5885, 0.8125, 0.5885, 0.8125, 0.5885, 0.8125, 0.5885, 0.8125, 0.5885, 0.8125, 0.625, 0.75, 0.625, 0.75, 0.625, 0.8125, 0.625, 0.8125, 0.5885, 0.8125, 0.5885, 0.8125, 0.5885, 0.75, 0.5885, 0.75, 0.625, 0.8125, 0.625, 0.8125, 0.625, 0.875, 0.625, 0.875, 0.5885, 0.75, 0.5885, 0.75, 0.625, 0.75, 0.625, 0.75, 0.625, 0.75, 0.625, 0.8125, 0.625, 0.8125, 0.625, 0.75, 0.5885, 0.8125, 0.5885, 0.75, 0.5885, 0.75, 0.5885, 0.8125, 0.625, 0.8125, 0.625, 0.875, 0.625, 0.875, 0.625, 0.8125, 0.5885, 0.75, 0.625, 0.75, 0.625, 0.75, 0.5885, 0.75, 0.3448, 0.476, 0.4135, 0.5709, 0.3772, 0.5208, 0.2943, 0.4062, 0.2943, 0.4062, 0.3772, 0.5208, 0.1659, 0.229, 0.0, 0.0, 0.5885, 0.8125, 0.5885, 0.8125, 0.4135, 0.5709, 0.3448, 0.476, 0.5885, 0.8125, 0.5885, 0.8125, 0.5885, 0.8125, 0.1659, 0.229, 0.3772, 0.5208, 0.4135, 0.5709, 0.5885, 0.8125, 0.5885, 0.8125, 0.5885, 0.8125, 0.5885, 0.8125, 0.5885, 0.8125, 0.5885, 0.8125, 0.5885, 0.8125, 0.5885, 0.8125, 0.5885, 0.8125, 0.5885, 0.8125, 0.5885, 0.8125, 0.5885, 0.8125, 0.5885, 0.8125, 0.5885, 0.8125, 0.5885, 0.8125, 0.5885, 0.8125, 0.5885, 0.8125, 0.5885, 0.8125, 0.5885, 0.8125, 0.5885, 0.8125, 0.0, 0.0, 0.0, 0.0, 0.0, 0.0, 0.0, 0.0, 0.5885, 0.8125, 0.5885, 0.8125, 0.5885, 0.8125, 0.5885, 0.8125, 0.0, 0.0, 0.0, 0.0, 0.0, 0.0, 0.0, 0.0, 0.5885, 0.8125, 0.5885, 0.8125, 0.5885, 0.8125, 0.5885, 0.8125, 0.5885, 0.8125, 0.5885, 0.8125, 0.5885, 0.8125, 0.5885, 0.8125, 0.5885, 0.8125, 0.5885, 0.8125, 0.5885, 0.8125, 0.5885, 0.8125, 0.5885, 0.8125, 0.5885, 0.8125, 0.5885, 0.8125, 0.5885, 0.8125, 0.0, 0.0, 0.0, 0.0, 0.0, 0.0, 0.0, 0.0, 0.5885, 0.8125, 0.5885, 0.8125, 0.5885, 0.8125, 0.5885, 0.8125, 0.5885, 0.8125, 0.5885, 0.8125, 0.5885, 0.8125, 0.5885, 0.8125, 0.5885, 0.8125, 0.5885, 0.8125, 0.5885, 0.8125, 0.5885, 0.8125, 0.5885, 0.8125, 0.5885, 0.8125, 0.5885, 0.8125, 0.5885, 0.8125, 0.5885, 0.8125, 0.5885, 0.8125, 0.5885, 0.8125, 0.5885, 0.8125, 0.5885, 0.8125, 0.5885, 0.8125, 0.5885, 0.8125, 0.5885, 0.8125, 0.5885, 0.8125, 0.5885, 0.8125, 0.5885, 0.8125, 0.5885, 0.8125, 0.5885, 0.8125, 0.5885, 0.8125, 0.5885, 0.8125, 0.5885, 0.8125, 0.5885, 0.8125, 0.5885, 0.8125, 0.5885, 0.8125, 0.5885, 0.8125, 0.5885, 0.8125, 0.5885, 0.8125, 0.5885, 0.8125, 0.5885, 0.8125, 0.5885, 0.8125, 0.5885, 0.8125, 0.5885, 0.8125, 0.5885, 0.8125, 0.5885, 0.8125, 0.5885, 0.8125, 0.5885, 0.8125, 0.5885, 0.8125, 0.5885, 0.8125, 0.5885, 0.8125, 0.5885, 0.8125, 0.5885, 0.8125, 0.5885, 0.8125, 0.5885, 0.8125, 0.5885, 0.8125, 0.5885, 0.8125, 0.5885, 0.8125, 0.5885, 0.8125, 0.5885, 0.8125, 0.5885, 0.8125, 0.5885, 0.8125, 0.5885, 0.8125, 0.5885, 0.8125, 0.5885, 0.8125, 0.5885, 0.8125, 0.5885, 0.8125, 0.5885, 0.8125, 0.5885, 0.8125, 0.5885, 0.8125, 0.5885, 0.8125, 0.5885, 0.8125, 0.5885, 0.8125, 0.5885, 0.8125, 0.5885, 0.8125, 0.5885, 0.8125, 0.5885, 0.8125, 0.5885, 0.8125, 0.5885, 0.8125, 0.5885, 0.8125, 0.5885, 0.8125, 0.5885, 0.8125, 0.5885, 0.8125, 0.5885, 0.8125, 0.5885, 0.8125, 0.5885, 0.8125, 0.5885, 0.8125, 0.5885, 0.8125, 0.5885, 0.8125, 0.0, 0.0, 0.0, 0.0, 0.0, 0.0, 0.0, 0.0, 0.0, 0.0, 0.0, 0.0, 0.0, 0.0, 0.0, 0.0, 0.0, 0.0, 0.0, 0.0, 0.0, 0.0, 0.0, 0.0, 0.0, 0.0, 0.0, 0.0, 0.0, 0.0, 0.0, 0.0, 0.0, 0.0, 0.0, 0.0, 0.0, 0.0, 0.0, 0.0, 0.0, 0.0, 0.0, 0.0, 0.0, 0.0, 0.0, 0.0, 0.0, 0.0, 0.625, 0.75, 0.6875, 0.75, 0.6875, 0.75, 0.625, 0.75, 0.625, 0.75, 0.625, 0.75, 0.625, 0.75, 0.625, 0.75, 0.5885, 0.75, 0.625, 0.75, 0.625, 0.75, 0.5885, 0.75, 0.5885, 0.8125, 0.5885, 0.75, 0.5885, 0.75, 0.5885, 0.8125, 0.6875, 0.75, 0.6875, 0.75, 0.6875, 0.75, 0.6875, 0.75, 0.6875, 0.75, 0.6875, 0.75, 0.6875, 0.75, 0.6875, 0.75, 0.0, 0.0, 0.0, 0.0, 0.0, 0.0, 0.0, 0.0, 0.6875, 0.75, 0.6875, 0.75, 0.6875, 0.75, 0.6875, 0.75, 0.0, 0.0, 0.0, 0.0, 0.0, 0.0, 0.0, 0.0, 0.6875, 0.75, 0.6875, 0.75, 0.6875, 0.75, 0.6875, 0.75, 0.6875, 0.75, 0.6875, 0.75, 0.6875, 0.75, 0.6875, 0.75, 0.6875, 0.75, 0.6875, 0.75, 0.6875, 0.75, 0.6875, 0.75, 0.6875, 0.75, 0.6875, 0.75, 0.6875, 0.75, 0.6875, 0.75, 0.6875, 0.75, 0.6875, 0.75, 0.6875, 0.75, 0.6875, 0.75, 0.6875, 0.75, 0.6875, 0.75, 0.6875, 0.75, 0.6875, 0.75, 0.0, 0.0, 0.0, 0.0, 0.0, 0.0, 0.0, 0.0, 0.6875, 0.75, 0.6875, 0.75, 0.6875, 0.75, 0.6875, 0.75, 0.6875, 0.75, 0.6875, 0.75, 0.6875, 0.75, 0.6875, 0.75, 0.0, 0.0, 0.0, 0.0, 0.0, 0.0, 0.0, 0.0, 0.6875, 0.75, 0.6875, 0.75, 0.6875, 0.75, 0.6875, 0.75, 0.6875, 0.75, 0.6875, 0.75, 0.6875, 0.75, 0.6875, 0.75, 0.6875, 0.75, 0.6875, 0.75, 0.6875, 0.75, 0.6875, 0.75, 0.6875, 0.75, 0.6875, 0.75, 0.6875, 0.75, 0.6875, 0.75, 0.0, 0.0, 0.0, 0.0, 0.0, 0.0, 0.0, 0.0, 0.6875, 0.75, 0.6875, 0.75, 0.6875, 0.75, 0.6875, 0.75, 0.6875, 0.75, 0.6875, 0.75, 0.6875, 0.75, 0.6875, 0.75, 0.625, 0.75, 0.625, 0.75, 0.625, 0.75, 0.625, 0.75, 0.625, 0.75, 0.625, 0.75, 0.6875, 0.75, 0.6875, 0.75, 0.625, 0.75, 0.625, 0.75, 0.625, 0.75, 0.625, 0.75, 0.5885, 0.75, 0.5885, 0.75, 0.625, 0.75, 0.625, 0.75, 0.5885, 0.8125, 0.5885, 0.8125, 0.5885, 0.75, 0.5885, 0.75, 0.625, 0.75, 0.6875, 0.75, 0.6875, 0.75, 0.625, 0.75, 0.6875, 0.75, 0.6875, 0.75, 0.6875, 0.75, 0.6875, 0.75, 0.5885, 0.75, 0.625, 0.75, 0.625, 0.75, 0.5885, 0.75, 0.5885, 0.8125, 0.5885, 0.75, 0.5885, 0.75, 0.5885, 0.8125, 0.5885, 0.8125, 0.5885, 0.75, 0.5885, 0.75, 0.5885, 0.8125, 0.5885, 0.75, 0.625, 0.75, 0.625, 0.75, 0.5885, 0.75, 0.625, 0.75, 0.6875, 0.75, 0.6875, 0.75, 0.625, 0.75, 0.625, 0.75, 0.5885, 0.75, 0.5885, 0.75, 0.625, 0.75, 0.625, 0.75, 0.625, 0.75, 0.6875, 0.75, 0.6875, 0.75, 0.6875, 0.75, 0.6875, 0.75, 0.6875, 0.75, 0.6875, 0.75, 0.6875, 0.75, 0.6875, 0.75, 0.6875, 0.75, 0.6875, 0.75, 0.625, 0.75, 0.625, 0.75, 0.625, 0.75, 0.625, 0.75, 0.625, 0.75, 0.625, 0.75, 0.625, 0.75, 0.625, 0.75, 0.6875, 0.75, 0.6875, 0.75, 0.6875, 0.75, 0.6875, 0.75, 0.375, 0.75, 0.375, 0.75, 0.375, 0.75, 0.375, 0.75, 0.375, 0.75, 0.375, 0.75, 0.375, 0.8125, 0.375, 0.8125, 0.375, 0.75, 0.375, 0.75, 0.375, 0.75, 0.375, 0.75, 0.3125, 0.75, 0.3125, 0.75, 0.375, 0.75, 0.375, 0.75, 0.375, 0.75, 0.375, 0.8125, 0.375, 0.8125, 0.375, 0.75, 0.3125, 0.75, 0.3125, 0.75, 0.375, 0.75, 0.375, 0.75, 0.375, 0.75, 0.375, 0.75, 0.375, 0.75, 0.375, 0.75, 0.375, 0.75, 0.375, 0.75, 0.375, 0.8125, 0.375, 0.8125, 0.375, 0.75, 0.375, 0.75, 0.375, 0.75, 0.375, 0.75, 0.375, 0.75, 0.375, 0.75, 0.375, 0.75, 0.375, 0.75, 0.375, 0.75, 0.375, 0.8125, 0.375, 0.8125, 0.375, 0.75, 0.375, 0.75, 0.375, 0.75, 0.375, 0.75, 0.375, 0.75, 0.3125, 0.75, 0.375, 0.75, 0.375, 0.75, 0.3125, 0.75, 0.375, 0.75, 0.375, 0.75, 0.375, 0.75, 0.375, 0.75, 0.375, 0.75, 0.375, 0.75, 0.375, 0.8125, 0.375, 0.8125, 0.375, 0.75, 0.375, 0.75, 0.375, 0.75, 0.375, 0.75, 0.3125, 0.75, 0.3125, 0.75, 0.375, 0.75, 0.375, 0.75, 0.375, 0.75, 0.375, 0.8125, 0.375, 0.8125, 0.375, 0.75, 0.375, 0.75, 0.5885, 0.75, 0.5885, 0.75, 0.375, 0.75, 0.5885, 0.75, 0.5885, 0.75, 0.5885, 0.75, 0.5885, 0.75, 0.5885, 0.8125, 0.5885, 0.8125, 0.5885, 0.8125, 0.5885, 0.75, 0.5885, 0.75, 0.5885, 0.75, 0.5885, 0.75, 0.5885, 0.75, 0.375, 0.75, 0.5, 0.75, 0.375, 0.75, 0.5885, 0.75, 0.5, 0.75, 0.625, 0.75, 0.5885, 0.75, 0.0, 0.0, 0.625, 0.75, 0.625, 0.75, 0.625, 0.75, 0.625, 0.75, 0.625, 0.75, 0.5885, 0.75, 0.625, 0.75, 0.0, 0.0, 0.625, 0.75, 0.625, 0.75, 0.625, 0.75, 0.625, 0.75, 0.5885, 0.75, 0.5885, 0.75, 0.625, 0.75, 0.625, 0.75, 0.5885, 0.75, 0.5885, 0.75, 0.5885, 0.75, 0.5885, 0.75, 0.5885, 0.75, 0.625, 0.75, 0.625, 0.75, 0.5885, 0.75, 0.625, 0.75, 0.5885, 0.75, 0.5885, 0.75, 0.625, 0.75, 0.625, 0.75, 0.625, 0.75, 0.625, 0.75, 0.625, 0.75, 0.625, 0.75, 0.625, 0.75, 0.625, 0.75, 0.625, 0.75, 0.625, 0.75, 0.625, 0.75, 0.625, 0.75, 0.625, 0.75, 0.625, 0.75, 0.625, 0.75, 0.625, 0.75, 0.625, 0.75, 0.5885, 0.75, 0.5885, 0.75, 0.5885, 0.75, 0.5885, 0.75, 0.5885, 0.75, 0.5885, 0.75, 0.5885, 0.75, 0.5885, 0.75, 0.5885, 0.75, 0.5885, 0.75, 0.5885, 0.75, 0.5885, 0.75, 0.5885, 0.75, 0.5885, 0.75, 0.5885, 0.75, 0.5885, 0.75, 0.5885, 0.75, 0.5885, 0.75, 0.5885, 0.75, 0.5885, 0.75, 0.5885, 0.75, 0.5885, 0.75, 0.5885, 0.75, 0.5885, 0.75, 0.625, 0.75, 0.625, 0.75, 0.625, 0.75, 0.625, 0.75, 0.625, 0.75, 0.625, 0.75, 0.625, 0.75, 0.625, 0.75, 0.625, 0.75, 0.625, 0.75, 0.625, 0.75, 0.625, 0.75, 0.625, 0.75, 0.5885, 0.75, 0.5885, 0.75, 0.625, 0.75, 0.5885, 0.75, 0.5885, 0.75, 0.5885, 0.75, 0.5885, 0.75, 0.5885, 0.75, 0.625, 0.75, 0.625, 0.75, 0.5885, 0.75, 0.625, 0.75, 0.5885, 0.75, 0.5885, 0.75, 0.625, 0.75, 0.625, 0.75, 0.625, 0.75, 0.625, 0.75, 0.625, 0.75, 0.625, 0.75, 0.625, 0.75, 0.625, 0.75, 0.625, 0.75, 0.5885, 0.75, 0.5885, 0.75, 0.5885, 0.75, 0.5885, 0.75, 0.5885, 0.75, 0.5885, 0.75, 0.5885, 0.75, 0.5885, 0.75, 0.625, 0.75, 0.625, 0.75, 0.625, 0.75, 0.625, 0.75, 0.5885, 0.75, 0.5885, 0.75, 0.5885, 0.75, 0.5885, 0.75, 0.625, 0.75, 0.625, 0.75, 0.625, 0.75, 0.625, 0.75, 0.625, 0.75, 0.625, 0.75, 0.625, 0.75, 0.625, 0.75, 0.625, 0.75, 0.625, 0.75, 0.625, 0.75, 0.625, 0.75, 0.625, 0.75, 0.625, 0.75, 0.625, 0.75, 0.625, 0.75, 0.625, 0.75, 0.625, 0.75, 0.625, 0.75, 0.625, 0.75, 0.625, 0.75, 0.625, 0.75, 0.625, 0.75, 0.625, 0.75, 0.625, 0.75, 0.625, 0.75, 0.625, 0.75, 0.625, 0.75, 0.5885, 0.75, 0.5885, 0.75, 0.5885, 0.75, 0.5885, 0.75, 0.5885, 0.75, 0.5885, 0.75, 0.5885, 0.75, 0.5885, 0.75, 0.5885, 0.75, 0.5885, 0.75, 0.5885, 0.75, 0.5885, 0.75, 0.5885, 0.75, 0.5885, 0.75, 0.5885, 0.75, 0.5885, 0.75, 0.625, 0.75, 0.625, 0.75, 0.625, 0.75, 0.625, 0.75, 0.5885, 0.75, 0.5885, 0.75, 0.5885, 0.75, 0.5885, 0.75, 0.5885, 0.75, 0.5885, 0.75, 0.5885, 0.75, 0.5885, 0.75, 0.5885, 0.75, 0.5885, 0.75, 0.5885, 0.75, 0.5885, 0.75, 0.5885, 0.75, 0.5885, 0.75, 0.5885, 0.75, 0.5885, 0.75, 0.5885, 0.75, 0.5885, 0.75, 0.5885, 0.75, 0.0, 0.0, 0.375, 0.75, 0.375, 0.75, 0.375, 0.75, 0.375, 0.75, 0.375, 0.75, 0.375, 0.75, 0.375, 0.75, 0.375, 0.75, 0.0, 0.0, 0.0, 0.0, 0.0, 0.0, 0.0, 0.0, 0.0, 0.0, 0.0, 0.0, 0.0, 0.0, 0.375, 0.75, 0.375, 0.75, 0.0, 0.0, 0.0, 0.0, 0.0, 0.0, 0.0, 0.0, 0.0, 0.0, 0.0, 0.0, 0.0, 0.0, 0.0, 0.0, 0.0, 0.0, 0.0, 0.0, 0.375, 0.75, 0.375, 0.75, 0.375, 0.75, 0.375, 0.75, 0.375, 0.75, 0.375, 0.75, 0.375, 0.75, 0.375, 0.75, 0.0, 0.0, 0.0, 0.0, 0.0, 0.0, 0.0, 0.0, 0.5885, 0.75, 0.5885, 0.75, 0.375, 0.75, 0.375, 0.75, 0.375, 0.75, 0.375, 0.75, 0.375, 0.75, 0.375, 0.75, 0.375, 0.75, 0.375, 0.75, 0.5885, 0.75, 0.5885, 0.75, 0.5885, 0.75, 0.5885, 0.75, 0.5885, 0.75, 0.5885, 0.75, 0.375, 0.75, 0.5885, 0.75, 0.5885, 0.75, 0.375, 0.75, 0.0, 0.0, 0.0, 0.0, 0.0, 0.0, 0.0, 0.0, 0.0, 0.0, 0.0, 0.0, 0.0, 0.0, 0.0, 0.0, 0.0, 0.0, 0.0, 0.0, 0.0, 0.0, 0.0, 0.0])
me_cube_002.materials.append(mat_base)
me_cube_002.materials.append(mat_display)
me_cube_002.materials.append(mat_secondary)
me_cube_002.update()

# ---- objects
ob_gun = bpy.data.objects.new('Gun', me_cube_002)

# ---- transforms, parenting, visibility, modifiers, constraints
ob_gun.location = (-1.0, -1.567, 0.7064)
ob_gun.scale = (0.1246, 0.3951, 0.1434)

# ---- collection membership
col_collection.objects.link(ob_gun)

# ---- scene / render settings (as saved in the file)
scene.frame_start = 1; scene.frame_end = 250; scene.frame_set(1)
scene.render.engine = 'BLENDER_EEVEE_NEXT'
scene.cycles.sampling_pattern = 'TABULATED_SOBOL'
bpy.context.view_layer.update()

# ---- added for rendering (the .blend has no active camera and no usable light): camera, sun
cam_auto = bpy.data.cameras.new('AutoCamera')
cam_auto.lens = 50.0
cam_auto.sensor_width = 36.0
cam_auto.clip_end = 1000.0
ob_auto_camera = bpy.data.objects.new('AutoCamera', cam_auto)
scene.collection.objects.link(ob_auto_camera)
ob_auto_camera.location = (1.83649, -5.69637, 3.08472)
ob_auto_camera.rotation_euler = (1.09748, -7.21219e-08, 0.694738)
scene.camera = ob_auto_camera
light_auto_sun = bpy.data.lights.new('AutoSun', 'SUN')
light_auto_sun.energy = 3.0
light_auto_sun.angle = 0.0523599
ob_auto_sun = bpy.data.objects.new('AutoSun', light_auto_sun)
scene.collection.objects.link(ob_auto_sun)
ob_auto_sun.rotation_euler = (0.872665, 0.174533, 0.523599)
bpy.context.view_layer.update()
